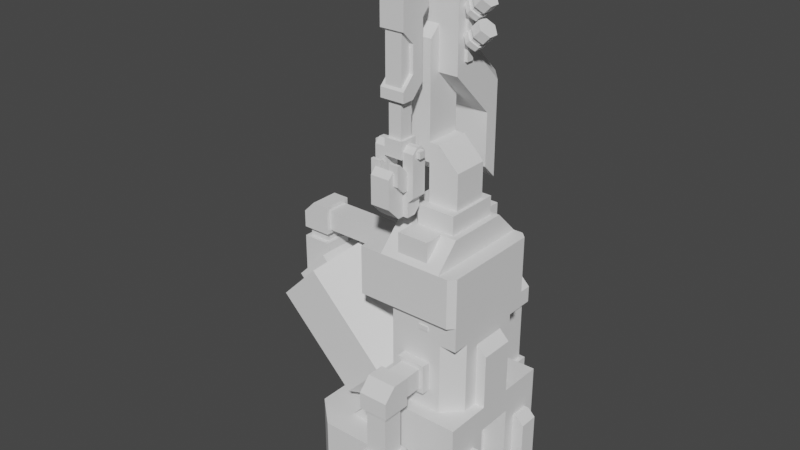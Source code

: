 # Source: fab_tower.blend  (saved by Blender 2.90.8; exported with 4.5.12 LTS)
import bpy
from mathutils import Matrix  # noqa: F401  (used for matrix-valued properties, if any)

bpy.ops.wm.read_factory_settings(use_empty=True)
scene = bpy.context.scene
scene.name = 'Scene'

# ---- collections
col_collection = bpy.data.collections.new('Collection'); scene.collection.children.link(col_collection)

# ---- world
world_world = bpy.data.worlds.new('World'); scene.world = world_world
world_world.use_nodes = True; world_world.node_tree.nodes.clear()
_N = world_world.node_tree.nodes; _L = world_world.node_tree.links
n0 = _N.new('ShaderNodeOutputWorld'); n0.name = 'World Output'; n0.location = (300, 300)
n1 = _N.new('ShaderNodeBackground'); n1.name = 'Background'; n1.location = (10, 300)
n1.inputs[0].default_value = (0.05088, 0.05088, 0.05088, 1.0)
_L.new(n1.outputs[0], n0.inputs[0])
n0.is_active_output = True
world_world.color = (0.05088, 0.05088, 0.05088)
world_world.use_sun_shadow = False
world_world.sun_shadow_jitter_overblur = 0.0

# ---- meshes
me_bot_factory_adv_004 = bpy.data.meshes.new('bot_factory_adv.004')
me_bot_factory_adv_004.from_pydata([(3.811, 0.7849, -2.0), (3.707, 2.045, 6.037), (0.2239, 0.5883, 7.692), (0.2168, 2.296, 7.037), (0.7168, 0.7825, 9.037), (0.2168, 1.264, 9.037), (0.7239, 0.5883, 8.892), (4.4, 2.046, 7.037), (1.514, 2.046, 7.037), (3.75, 2.296, 9.037), (1.15, 1.296, 10.04), (3.1, 1.296, 10.04), (1.8, 1.296, 10.04), (3.1, 2.096, 10.04), (1.8, 2.096, 10.04), (3.1, 2.096, 9.237), (1.8, 2.096, 9.237), (4.811, 0.7849, -2.0), (4.811, 0.7849, 2.091), (5.311, 1.301, -2.0), (5.311, 2.101, -2.0), (4.811, 2.101, 1.591), (4.811, 1.301, 1.591), (4.811, 2.101, -2.0), (4.811, 1.301, -2.0), (5.011, 1.301, 1.591), (5.311, 1.301, 1.291), (5.311, 2.101, 1.291), (5.011, 2.101, 1.591), (2.758, 2.046, 6.637), (3.158, 2.046, 6.437), (3.158, 2.046, 6.637), (2.758, 2.046, 6.437), (2.758, 2.096, 6.637), (3.158, 2.096, 6.637), (3.158, 2.096, 6.437), (2.758, 2.096, 6.437), (-0.9832, 3.145, -2.0), (1.511, 2.616, -2.0), (1.517, 3.145, 0.9906), (1.517, 3.145, -2.0), (1.511, 2.616, 3.091), (3.811, -0.7849, 1.091), (3.811, -0.7849, -2.0), (4.4, -0.7164, 3.091), (4.811, -0.7164, 3.091), (4.4, -0.7164, 5.732), (0.2239, -0.5883, 7.692), (0.2239, -0.5883, 8.892), (0.2168, -2.296, 7.037), (0.2168, -2.296, 9.037), (0.7168, -0.7825, 7.037), (0.7168, -0.7825, 9.037), (0.2168, -1.264, 7.037), (0.7239, -0.5883, 7.692), (0.7239, -0.5883, 8.892), (4.15, -2.296, 7.037), (4.4, -2.046, 7.037), (4.4, -2.046, 9.037), (4.15, -2.296, 9.037), (4.4, -2.046, 6.037), (1.514, -2.046, 7.037), (1.514, -2.046, 6.037), (3.75, -1.296, 10.04), (1.15, -1.296, 10.04), (3.1, -1.296, 10.04), (1.8, -1.296, 10.04), (3.1, -2.096, 10.04), (1.8, -2.096, 10.04), (3.1, -2.096, 9.237), (1.8, -2.096, 9.237), (4.811, -0.7849, -2.0), (4.811, -0.7849, 2.091), (5.311, -1.301, -2.0), (5.311, -2.101, -2.0), (4.811, -2.101, 1.591), (4.811, -1.301, 1.591), (4.811, -2.101, -2.0), (4.811, -1.301, -2.0), (5.011, -1.301, 1.591), (5.311, -1.301, 1.291), (5.311, -2.101, 1.291), (5.011, -2.101, 1.591), (2.758, -2.046, 6.637), (3.158, -2.046, 6.437), (3.158, -2.046, 6.637), (2.758, -2.046, 6.437), (2.758, -2.096, 6.637), (3.158, -2.096, 6.637), (3.158, -2.096, 6.437), (2.758, -2.096, 6.437), (-2.183, -2.045, 0.9906), (-2.183, -2.045, -2.0), (-0.9832, -3.145, 0.9906), (-0.9832, -3.145, -2.0), (1.511, -2.616, -2.0), (1.517, -3.145, 0.9906), (1.517, -3.145, -2.0), (1.511, -2.616, 0.9906), (1.511, -2.045, 3.091), (3.811, 0.7849, 1.091), (4.4, 0.7164, 3.091), (4.811, -0.7164, 5.323), (4.811, 0.7164, 5.323), (4.811, 0.7164, 3.091), (4.4, 0.7164, 5.732), (3.707, -2.043, 6.037), (4.4, -1.35, 6.037), (3.707, -2.043, 3.091), (4.4, 1.352, 3.091), (3.707, 2.045, 3.091), (3.068, -3.497, 1.981), (2.213, -3.497, 3.923), (3.068, -3.497, 3.923), (3.068, -4.352, 3.923), (3.068, -4.352, 1.981), (2.213, -3.497, 1.981), (2.213, -4.352, 3.923), (2.213, -4.352, 1.981), (3.241, -4.524, 4.624), (2.041, -4.024, 5.124), (2.041, -3.324, 3.923), (3.241, -4.024, 5.124), (2.041, -4.524, 4.624), (3.068, -2.419, 4.951), (2.213, -2.419, 4.951), (2.213, -3.324, 4.951), (2.213, -2.419, 4.096), (2.213, -3.324, 4.096), (3.068, -3.324, 4.951), (3.068, -2.419, 4.096), (3.068, -3.324, 4.096), (3.241, -3.324, -2.0), (2.041, -3.324, -2.0), (2.041, -1.962, 3.923), (2.041, -2.419, 3.923), (3.241, -2.419, 3.923), (3.241, -1.962, 5.124), (3.241, -1.962, 3.923), (2.041, -1.962, 5.124), (3.241, -2.419, 5.124), (2.681, 4.492, 5.886), (1.981, 3.292, 5.886), (1.981, 4.492, 4.686), (3.181, 4.492, 4.686), (1.981, 3.292, 4.686), (3.181, 3.292, 5.386), (3.181, 3.292, 4.686), (3.181, 4.492, 5.386), (2.681, 3.292, 5.886), (2.041, -4.524, 1.981), (3.241, -4.524, 1.981), (2.041, -4.524, 3.923), (3.241, -4.524, 3.923), (2.041, -2.419, 5.124), (2.041, -3.324, 5.124), (3.241, -3.324, 3.923), (3.241, -3.324, 5.124), (3.241, -4.524, -2.0), (2.041, -3.324, 1.981), (3.241, -3.324, 1.981), (2.041, -4.524, -2.0), (1.981, 4.492, 5.886), (4.4, 1.352, 6.037), (4.4, -1.35, 3.091), (3.008, 4.319, 1.981), (3.008, 4.319, 4.686), (2.153, 4.319, 1.981), (2.153, 4.319, 4.686), (2.153, 3.464, 1.981), (2.153, 3.464, 4.686), (3.008, 3.464, 1.981), (3.008, 3.464, 4.686), (0.6842, 1.936, 3.511), (1.376, -0.01113, 2.819), (1.479, -0.01113, 4.305), (-0.9052, 1.936, 1.921), (0.9788, 0.9622, 2.421), (0.1841, 0.9622, 1.627), (-1.7, -0.01113, 1.126), (-0.2133, -0.01113, 1.229), (0.1841, -0.9845, 1.627), (0.6842, -1.958, 3.511), (0.9788, -0.9845, 2.421), (-4.215, 1.94, 5.227), (-0.9053, -1.958, 1.921), (-1.825, -0.01115, 7.617), (-4.058, -0.9561, 5.384), (-2.779, -0.9561, 6.663), (-4.324, -0.9561, 5.65), (-4.324, 0.9544, 5.65), (-4.058, 0.9544, 5.384), (-2.779, 0.9544, 6.663), (-2.622, 1.94, 6.82), (-2.622, -1.962, 6.82), (-5.011, -0.01115, 4.431), (-3.045, 0.9544, 6.93), (-3.045, -0.9561, 6.93), (-4.215, -1.962, 5.227), (-3.784, -0.6117, 8.892), (-4.284, -0.6117, 8.392), (-3.084, -0.6117, 8.892), (-4.284, -0.6117, 7.692), (-3.084, 0.5883, 8.892), (-4.284, 0.5883, 8.392), (-3.784, 0.5883, 8.892), (0.2239, 0.4158, 7.865), (0.2239, -0.4392, 7.865), (-3.084, 0.4158, 7.865), (-3.084, -0.4392, 7.865), (-3.084, 0.4158, 8.72), (0.2239, -0.4392, 8.72), (0.2239, 0.4158, 8.72), (-3.084, -0.4392, 8.72), (-4.112, 0.4158, 7.692), (-4.112, -0.4392, 7.692), (-4.112, -0.4392, 7.289), (-3.257, -0.4392, 7.692), (-3.257, -0.4392, 7.289), (-3.257, 0.4158, 7.692), (-3.257, 0.4158, 7.289), (-4.112, 0.4158, 7.289), (0.2239, -0.6117, 8.892), (0.2239, 0.5883, 8.892), (-4.284, 0.5883, 7.289), (-4.284, -0.6117, 5.69), (-4.284, 0.5883, 5.69), (-4.284, -0.6117, 7.289), (-3.084, -0.6117, 6.89), (-3.084, 0.5883, 6.89), (-3.084, 0.5883, 7.289), (0.2239, -0.6117, 7.692), (-3.084, -0.6117, 7.692), (-4.284, 0.5883, 7.692), (-3.084, 0.5883, 7.692), (-3.084, -0.6117, 7.289), (-2.068, 3.28, 4.686), (-2.068, 4.48, 4.686), (-3.268, 3.98, 4.686), (-2.768, 4.48, 5.886), (-2.068, 3.28, 5.886), (-2.768, 4.48, 4.686), (-3.268, 3.98, 5.886), (-2.24, 3.28, 4.859), (-2.24, 2.407, 4.859), (-3.095, 3.28, 5.714), (-3.095, 3.28, 4.859), (-3.095, 2.407, 5.714), (-3.095, 2.407, 4.859), (-2.24, 2.407, 5.714), (-2.24, 3.28, 5.714), (-2.068, 4.308, 4.859), (-2.068, 4.308, 5.714), (1.981, 4.308, 4.859), (1.981, 3.453, 4.859), (1.981, 3.453, 5.714), (-2.068, 3.453, 4.859), (1.981, 4.308, 5.714), (-2.068, 3.453, 5.714), (-2.068, 1.94, 5.886), (-2.068, 1.94, 4.686), (-2.068, 2.407, 5.886), (-2.068, 2.407, 4.686), (-3.268, 1.94, 4.686), (-3.268, 2.407, 4.686), (-3.268, 2.407, 5.886), (-3.268, 1.94, 5.886), (-2.068, 4.48, 5.886), (-3.268, 3.28, 5.886), (-3.268, 3.28, 4.686), (1.981, 3.292, 1.981), (3.181, 3.292, 1.981), (1.981, 4.492, 1.981), (3.181, 4.492, 1.981), (1.981, 3.292, -2.0), (3.181, 3.292, -2.0), (1.981, 4.492, -2.0), (3.181, 4.492, -2.0), (4.811, -2.616, 3.091), (4.811, 2.616, 3.091), (1.511, -2.616, 3.091), (4.811, -2.616, -2.0), (4.811, 2.616, -2.0), (1.511, 2.616, 0.9906), (-0.5832, -2.043, 0.9906), (-0.5832, 2.045, 0.9906), (1.511, 2.045, 3.091), (-2.183, 2.045, 0.9906), (-2.183, 2.045, -2.0), (-0.9832, 3.145, 0.9906), (1.517, 2.045, 0.9906), (1.511, -2.045, 0.9906), (0.2168, 2.296, 9.037), (0.7168, 0.7825, 7.037), (0.2168, -1.261, 9.037), (0.2168, 1.264, 7.037), (0.7239, 0.5883, 7.692), (0.7239, -0.6117, 8.892), (0.7239, -0.6117, 7.692), (4.15, 2.296, 7.037), (4.4, 2.046, 9.037), (4.15, 2.296, 9.037), (4.4, 2.046, 6.037), (1.514, 2.046, 6.037), (3.75, -2.293, 9.037), (1.15, 2.296, 9.037), (1.15, -2.293, 9.037), (3.75, 1.296, 10.04), (-2.183, 0.2012, 0.5953), (-2.183, -0.1988, 0.3953), (-2.183, -0.1988, 0.5953), (-2.183, 0.2012, 0.3953), (-2.233, 0.2012, 0.5953), (-2.233, -0.1988, 0.5953), (-2.233, -0.1988, 0.3953), (-2.233, 0.2012, 0.3953), (0.873, 1.568, 18.38), (2.277, 2.799, 14.82), (0.873, 1.568, 16.06), (0.873, 1.568, 17.06), (2.277, 1.568, 18.38), (2.898, 1.502, 11.63), (2.094, 0.7357, 14.5), (2.094, -0.7337, 12.34), (2.094, 0.7357, 12.34), (2.094, -0.3066, 17.23), (0.5715, -0.7337, 16.81), (2.094, -0.7337, 16.81), (0.5715, 0.7357, 12.34), (0.5715, -0.3066, 17.23), (2.277, -0.3066, 18.38), (2.277, 1.965, 18.38), (0.873, 1.965, 18.38), (0.5715, 0.7357, 14.5), (0.252, 2.06, 11.07), (0.873, 1.966, 17.46), (2.277, 1.966, 17.46), (2.277, -0.3066, 19.51), (2.277, 0.8283, 19.51), (0.873, 0.8283, 19.51), (0.873, -0.3066, 19.51), (0.5715, -0.3185, 11.93), (2.898, -0.3066, 15.54), (0.252, -0.3066, 15.54), (0.252, 1.502, 13.73), (2.898, 2.06, 11.07), (2.094, -0.3185, 11.93), (0.5715, -0.7337, 12.34), (0.5715, 0.3205, 11.93), (2.094, 0.3205, 11.93), (3.475, -1.116, 10.8), (1.437, 0.6529, 10.8), (1.895, 1.116, 10.8), (1.895, 1.116, 10.03), (1.437, -0.6523, 10.8), (1.437, -0.6523, 10.03), (1.895, -1.116, 10.03), (1.895, -1.116, 10.8), (3.475, 1.116, 10.03), (3.475, -1.116, 10.03), (3.475, 1.116, 10.8), (1.437, 0.6529, 10.03), (2.496, -0.7344, 13.09), (2.094, 0.7351, 13.09), (3.343, -0.7344, 12.24), (3.343, -0.7344, 10.8), (3.343, 0.7351, 10.8), (2.094, -0.7344, 13.09), (2.094, 0.7351, 10.8), (2.094, -0.7344, 10.8), (3.343, 0.7351, 12.24), (2.496, 0.7351, 13.09), (0.9688, -2.043, 11.26), (0.7353, -2.043, 11.49), (1.186, -2.043, 13.13), (1.186, -1.401, 13.13), (0.9688, -1.401, 11.26), (0.7353, -2.043, 13.13), (0.5884, -1.589, 13.22), (0.7384, -1.856, 13.22), (0.5884, -1.856, 13.22), (0.7384, -1.589, 13.22), (0.7384, -1.589, 12.95), (0.7384, -1.856, 12.95), (0.5884, -1.589, 12.95), (0.5884, -1.856, 12.95), (0.7353, -1.601, 13.33), (0.7353, -1.401, 11.49), (0.7353, -1.843, 13.33), (0.9833, -2.431, 12.82), (0.9833, -2.558, 12.03), (0.9833, -2.257, 11.73), (0.9833, -2.043, 11.73), (1.173, -2.558, 12.03), (0.9833, -2.558, 12.82), (1.377, -2.043, 12.43), (1.377, -2.431, 12.82), (1.377, -2.395, 12.46), (1.377, -2.167, 11.73), (1.377, -2.558, 12.57), (1.377, -2.043, 11.73), (1.377, -2.558, 12.82), (1.173, -2.801, 11.2), (1.173, -2.294, 10.69), (1.173, -2.257, 11.73), (1.076, -0.8669, 17.95), (1.076, -1.41, 19.17), (1.289, -1.651, 19.2), (1.289, -1.169, 19.69), (1.289, -0.5745, 18.79), (1.289, 0.2628, 18.79), (1.289, -1.651, 18.93), (1.289, -0.5745, 17.81), (1.197, -2.097, 13.5), (1.197, -1.341, 13.5), (1.229, -2.067, 15.39), (1.229, -2.067, 17.27), (1.229, -1.651, 15.81), (1.229, -1.651, 16.85), (1.197, -1.341, 12.83), (1.307, -1.451, 13.5), (1.197, -2.097, 12.83), (1.466, -1.451, 15.14), (1.466, -1.451, 13.97), (1.466, -1.214, 15.36), (1.38, -1.56, 19.92), (1.38, -1.56, 19.3), (1.076, -1.151, 17.66), (0.252, 2.06, 14.82), (0.252, 0.8283, 18.38), (0.873, 2.799, 11.07), (0.873, 2.799, 14.82), (0.252, 1.502, 11.63), (0.252, 0.8283, 16.06), (0.873, -0.3066, 18.38), (0.252, -0.3066, 18.38), (0.1353, 0.3885, 17.71), (0.1353, 0.07506, 17.71), (0.2613, 0.07506, 17.71), (0.2613, 0.07506, 15.98), (0.2613, 0.3885, 17.71), (0.1353, 0.3885, 15.98), (0.1353, 0.07507, 15.98), (0.2613, 0.3885, 15.98), (-0.1952, 0.02929, 17.47), (-0.1952, 0.4292, 17.47), (0.2946, 0.02929, 17.96), (0.1417, 0.4292, 18.12), (-0.3481, 0.4292, 17.63), (-0.1032, 0.6292, 17.87), (-0.7842, 0.4297, 18.06), (-0.5388, 0.6301, 18.31), (0.2959, 0.2293, 17.47), (0.04967, 0.6292, 17.72), (0.2946, 0.4292, 17.96), (0.04967, -0.1707, 17.72), (-0.2989, 0.389, 17.68), (-0.4491, 0.06948, 17.83), (-0.2534, 0.5488, 18.02), (-0.4491, 0.389, 17.83), (-0.1032, 0.5488, 17.87), (-0.05771, 0.389, 18.22), (0.09243, 0.389, 18.07), (0.09243, 0.06948, 18.07), (-0.05771, 0.06948, 18.22), (-0.2989, 0.06948, 17.68), (-0.2534, -0.09028, 18.02), (-0.1032, -0.09028, 17.87), (-0.4988, 0.4297, 17.78), (-0.2934, 0.4297, 18.55), (-0.007942, 0.4297, 18.27), (-0.2934, 0.02885, 18.55), (-0.5388, -0.1716, 18.31), (-0.4988, 0.02885, 17.78), (-0.7842, 0.02885, 18.06), (-0.007942, 0.02885, 18.27), (-0.2534, -0.1716, 18.02), (-0.2534, 0.6301, 18.02), (-0.3481, 0.02929, 17.63), (0.1417, 0.02929, 18.12), (-0.1032, -0.1707, 17.87), (-0.1952, 0.02929, 16.44), (-0.3481, 0.02929, 16.59), (-0.1032, -0.1707, 16.84), (0.2946, 0.02929, 16.93), (0.04967, -0.1707, 16.68), (0.1417, 0.4292, 17.08), (-0.3481, 0.4292, 16.59), (-0.1032, 0.6292, 16.84), (-0.1952, 0.4292, 16.44), (-0.5388, -0.1716, 17.27), (0.04967, 0.6292, 16.68), (0.2946, 0.4292, 16.93), (0.2959, 0.2293, 16.44), (-0.2989, 0.06948, 16.64), (-0.2989, 0.389, 16.64), (-0.2534, 0.5488, 16.99), (-0.4491, 0.389, 16.79), (-0.1032, 0.5488, 16.84), (-0.05771, 0.389, 17.18), (0.09243, 0.389, 17.03), (0.09243, 0.06948, 17.03), (-0.1032, -0.09028, 16.84), (-0.05771, 0.06948, 17.18), (-0.2534, -0.09028, 16.99), (-0.4491, 0.06948, 16.79), (-0.7842, 0.02885, 17.03), (-0.7842, 0.4297, 17.03), (-0.5388, 0.6301, 17.27), (-0.4988, 0.4297, 16.74), (-0.007942, 0.4297, 17.23), (-0.2934, 0.4297, 17.52), (-0.2934, 0.02885, 17.52), (-0.007942, 0.02885, 17.23), (-0.2534, -0.1716, 16.99), (-0.4988, 0.02885, 16.74), (-0.2534, 0.6301, 16.99), (0.1417, 0.02929, 17.08), (2.181, -1.401, 10.94), (2.181, -1.651, 10.69), (1.964, -1.601, 13.33), (2.181, -2.043, 11.26), (2.415, -2.043, 11.49), (1.964, -2.043, 13.13), (2.181, -1.401, 11.26), (1.964, -1.843, 13.33), (2.562, -1.589, 13.22), (2.412, -1.856, 13.22), (2.562, -1.856, 13.22), (2.412, -1.589, 13.22), (2.412, -1.589, 12.95), (2.412, -1.856, 12.95), (2.562, -1.589, 12.95), (2.562, -1.856, 12.95), (2.415, -1.401, 13.13), (2.415, -1.601, 13.33), (2.415, -1.401, 11.49), (2.415, -1.843, 13.33), (2.167, -2.431, 12.82), (2.167, -2.558, 12.03), (2.167, -2.257, 11.73), (2.167, -2.043, 11.73), (1.977, -2.558, 12.03), (2.167, -2.558, 12.82), (1.773, -2.043, 12.43), (2.167, -2.043, 12.43), (1.773, -2.431, 12.82), (1.773, -2.395, 12.46), (1.773, -2.558, 12.57), (1.773, -2.167, 12.23), (1.773, -2.558, 12.46), (1.773, -2.558, 12.82), (1.977, -2.801, 11.2), (1.977, -2.294, 10.69), (1.977, -2.257, 11.73), (2.074, -0.8669, 17.95), (2.074, -1.41, 19.17), (2.074, -2.151, 18.43), (1.861, -1.651, 19.2), (1.861, -1.169, 19.69), (1.861, -0.5745, 18.79), (1.861, -0.5745, 17.81), (1.861, -1.151, 17.23), (1.953, -2.097, 13.5), (2.074, -2.151, 15.31), (2.074, -1.651, 15.81), (2.074, -1.651, 16.85), (2.074, -1.151, 15.43), (1.921, -2.067, 15.39), (1.921, -2.067, 17.27), (1.921, -1.651, 15.81), (1.921, -1.651, 16.85), (1.843, -1.988, 13.5), (2.074, -2.151, 14.92), (2.074, -1.651, 14.92), (1.953, -1.341, 12.83), (1.843, -1.988, 14.92), (1.684, -1.451, 15.14), (1.684, -1.214, 14.21), (1.684, -1.214, 15.36), (1.77, -1.56, 19.3), (2.074, -1.151, 17.66), (2.074, -2.151, 17.35), (2.074, -0.8669, 19.17), (2.898, 2.06, 14.82), (2.898, 0.8283, 18.38), (2.277, 2.799, 11.07), (2.277, 1.568, 16.06), (2.277, 1.568, 17.06), (2.898, 0.8283, 16.06), (2.898, -0.3066, 18.38), (2.898, 1.502, 13.73), (3.015, 0.3885, 17.71), (3.015, 0.07506, 17.71), (2.889, 0.07506, 17.71), (2.889, 0.07506, 15.98), (2.889, 0.3885, 17.71), (3.015, 0.3885, 15.98), (3.015, 0.07507, 15.98), (2.889, 0.3885, 15.98), (3.345, 0.02929, 17.47), (3.345, 0.4292, 17.47), (2.855, 0.02929, 17.96), (3.008, 0.4292, 18.12), (3.498, 0.4292, 17.63), (3.253, 0.6292, 17.87), (3.934, 0.4297, 18.06), (3.689, 0.6301, 18.31), (2.854, 0.2293, 17.47), (3.1, 0.6292, 17.72), (2.855, 0.4292, 17.96), (3.1, -0.1707, 17.72), (3.449, 0.389, 17.68), (3.599, 0.06948, 17.83), (3.403, 0.5488, 18.02), (3.599, 0.389, 17.83), (3.253, 0.5488, 17.87), (3.208, 0.389, 18.22), (3.058, 0.389, 18.07), (3.058, 0.06948, 18.07), (3.208, 0.06948, 18.22), (3.449, 0.06948, 17.68), (3.403, -0.09028, 18.02), (3.253, -0.09028, 17.87), (3.649, 0.4297, 17.78), (3.443, 0.4297, 18.55), (3.158, 0.4297, 18.27), (3.443, 0.02885, 18.55), (3.689, -0.1716, 18.31), (3.649, 0.02885, 17.78), (3.934, 0.02885, 18.06), (3.158, 0.02885, 18.27), (3.403, -0.1716, 18.02), (3.403, 0.6301, 18.02), (3.498, 0.02929, 17.63), (3.008, 0.02929, 18.12), (3.253, -0.1707, 17.87), (3.345, 0.02929, 16.44), (3.498, 0.02929, 16.59), (3.253, -0.1707, 16.84), (2.855, 0.02929, 16.93), (3.1, -0.1707, 16.68), (3.008, 0.4292, 17.08), (3.498, 0.4292, 16.59), (3.253, 0.6292, 16.84), (3.345, 0.4292, 16.44), (3.689, -0.1716, 17.27), (3.1, 0.6292, 16.68), (2.855, 0.4292, 16.93), (2.854, 0.2293, 16.44), (3.449, 0.06948, 16.64), (3.449, 0.389, 16.64), (3.403, 0.5488, 16.99), (3.599, 0.389, 16.79), (3.253, 0.5488, 16.84), (3.208, 0.389, 17.18), (3.058, 0.389, 17.03), (3.058, 0.06948, 17.03), (3.253, -0.09028, 16.84), (3.208, 0.06948, 17.18), (3.403, -0.09028, 16.99), (3.599, 0.06948, 16.79), (3.934, 0.02885, 17.03), (3.934, 0.4297, 17.03), (3.689, 0.6301, 17.27), (3.649, 0.4297, 16.74), (3.158, 0.4297, 17.23), (3.443, 0.4297, 17.52), (3.443, 0.02885, 17.52), (3.158, 0.02885, 17.23), (3.403, -0.1716, 16.99), (3.649, 0.02885, 16.74), (3.403, 0.6301, 16.99), (3.008, 0.02929, 17.08), (0.9688, -2.043, 10.69), (2.181, -2.043, 10.69), (1.964, -2.043, 11.49), (0.9688, -1.401, 10.94), (1.964, -1.401, 11.49), (0.9688, -1.651, 10.69), (1.189, -1.601, 13.33), (1.186, -1.401, 11.49), (1.186, -2.043, 11.49), (1.189, -1.843, 13.33), (0.7353, -1.401, 13.13), (2.415, -2.043, 13.13), (1.964, -1.401, 13.13), (1.173, -2.558, 12.57), (1.173, -2.043, 11.73), (1.977, -2.043, 11.73), (1.773, -2.043, 11.73), (0.9833, -2.043, 12.43), (1.773, -2.167, 11.73), (1.377, -2.167, 12.23), (1.377, -2.558, 12.46), (1.173, -2.801, 12.33), (1.977, -2.043, 10.69), (1.977, -2.801, 12.33), (1.977, -2.558, 12.57), (1.173, -2.043, 10.69), (1.076, -2.151, 18.43), (1.863, 0.2628, 18.79), (1.863, -1.651, 18.93), (1.863, 0.2628, 19.69), (1.289, 0.2628, 19.69), (1.289, -1.151, 17.23), (1.076, -2.151, 15.31), (1.076, -1.651, 15.81), (1.076, -1.651, 16.85), (1.076, -1.151, 15.43), (1.306, -1.988, 13.5), (1.076, -2.151, 14.92), (1.076, -1.651, 14.92), (1.954, -2.097, 12.83), (1.306, -1.988, 14.92), (1.844, -1.451, 15.14), (1.844, -1.451, 13.5), (1.306, -1.451, 15.14), (1.954, -1.341, 13.5), (1.465, -1.214, 14.21), (1.685, -1.451, 13.97), (1.772, -1.169, 19.69), (1.38, -1.169, 19.92), (1.38, -1.169, 19.69), (1.772, -1.56, 19.92), (1.772, -1.169, 19.92), (1.076, -2.151, 17.35), (1.076, -0.8669, 19.17)], [], [(101, 105, 103, 104), (295, 293, 4, 5), (299, 3, 292, 301), (3, 295, 5, 292), (223, 6, 296, 2), (300, 7, 299, 301), (7, 302, 1, 303, 8), (9, 305, 10, 307), (12, 11, 13, 14), (14, 13, 15, 16), (13, 11, 15), (14, 16, 12), (18, 100, 0, 17), (25, 22, 24, 19, 26), (20, 23, 21, 28, 27), (20, 27, 26, 19), (27, 28, 25, 26), (28, 21, 22, 25), (33, 34, 35, 36), (29, 33, 36, 32), (30, 35, 34, 31), (32, 36, 35, 30), (31, 34, 33, 29), (38, 40, 39, 283), (288, 287, 289, 37), (37, 289, 39, 40), (283, 290, 286, 41), (285, 286, 290), (44, 45, 102, 46), (53, 294, 52, 51), (56, 59, 50, 49), (49, 50, 294, 53), (48, 47, 54, 55), (58, 59, 56, 57), (57, 61, 62, 106, 60), (304, 63, 64, 306), (66, 68, 67, 65), (68, 70, 69, 67), (67, 69, 65), (68, 66, 70), (72, 71, 43, 42), (79, 80, 73, 78, 76), (74, 81, 82, 75, 77), (74, 73, 80, 81), (81, 80, 79, 82), (82, 79, 76, 75), (87, 90, 89, 88), (83, 86, 90, 87), (84, 85, 88, 89), (86, 84, 89, 90), (85, 83, 87, 88), (95, 98, 96, 97), (92, 94, 93, 91), (94, 97, 96, 93), (98, 280, 99, 291), (284, 291, 99), (42, 43, 0, 100), (242, 268, 240, 267, 239), (205, 199, 201, 203), (220, 221, 214, 219), (46, 102, 103, 105), (1, 110, 286, 303), (150, 161, 158, 151), (118, 115, 114, 117), (136, 138, 137, 140), (141, 148, 144, 143, 162), (193, 186, 175, 173), (162, 143, 145, 142), (172, 171, 165, 166), (197, 188, 192, 196), (210, 212, 206, 208), (216, 218, 217, 215), (233, 234, 232, 202), (230, 235, 228, 229), (236, 237, 267, 240), (261, 265, 266, 259), (252, 257, 253, 251), (120, 123, 119, 122), (224, 230, 229, 226), (200, 199, 205, 204), (126, 129, 124, 125), (155, 157, 156, 121), (159, 133, 161, 150), (170, 169, 171, 172), (210, 213, 211, 212), (160, 132, 133, 159), (176, 178, 180, 179), (194, 182, 175, 186), (263, 264, 262, 260), (221, 216, 215, 214), (199, 200, 202, 232, 201), (282, 38, 283, 41, 279), (151, 158, 132, 160), (115, 111, 113, 114), (127, 130, 131, 128), (120, 155, 121, 152, 123), (126, 125, 127, 128), (162, 142, 149, 141), (122, 119, 153, 156, 157), (147, 144, 148, 146), (134, 135, 154, 139), (145, 147, 146, 149, 142), (136, 135, 134, 138), (152, 121, 156, 153), (62, 99, 108, 106), (160, 159, 150, 151), (303, 286, 99, 62), (143, 144, 147, 145), (154, 135, 136, 140), (198, 195, 179, 185), (185, 181, 183, 182), (175, 182, 183, 174), (168, 166, 165, 167), (190, 191, 187, 189), (218, 220, 219, 217), (184, 193, 173, 176), (197, 189, 187, 188), (204, 205, 203, 234, 233), (227, 235, 230, 224), (211, 213, 209, 207), (209, 208, 206, 207), (233, 202, 200, 204), (184, 176, 179, 195), (223, 2, 231, 222), (242, 238, 269, 268), (269, 236, 240, 268), (252, 258, 255, 257), (262, 264, 265, 261), (258, 256, 254, 255), (264, 263, 266, 265), (256, 251, 253, 254), (182, 194, 198, 185), (267, 237, 241, 239), (245, 247, 249, 250), (248, 246, 243, 244), (155, 120, 122, 157), (106, 108, 164, 107), (1, 163, 109, 110), (196, 190, 189, 197), (185, 179, 180, 181), (201, 232, 234, 203), (196, 192, 191, 190), (235, 227, 225, 228), (244, 243, 250, 249), (129, 131, 130, 124), (141, 149, 146, 148), (173, 175, 174, 177), (168, 167, 169, 170), (224, 226, 225, 227), (184, 195, 198, 194, 186, 193), (241, 238, 242, 239), (238, 241, 237, 236, 269), (246, 248, 247, 245), (111, 116, 112, 113), (116, 118, 117, 112), (139, 154, 140, 137), (176, 173, 177, 178), (152, 153, 119, 123), (260, 262, 261, 259), (273, 272, 270, 271), (273, 271, 275, 277), (271, 270, 274, 275), (270, 272, 276, 274), (272, 273, 277, 276), (286, 110, 109, 101, 104, 279, 41), (98, 95, 281, 278, 280), (99, 286, 285, 284), (44, 46, 105, 101, 109, 163, 107, 164), (44, 164, 108, 99, 280, 278, 45), (91, 287, 288, 92), (285, 290, 283, 39, 289, 287, 91, 93, 96, 98, 291, 284), (4, 52, 294, 50, 59, 58, 300, 301, 292, 5), (57, 7, 300, 58), (293, 51, 52, 4), (222, 297, 6, 223), (2, 296, 298, 231), (61, 8, 303, 62), (107, 60, 106), (1, 302, 163), (163, 302, 7, 57, 60, 107), (53, 51, 293, 295, 3, 299, 7, 8, 61, 57, 56, 49), (10, 64, 63, 307), (304, 9, 307, 63), (64, 10, 305, 306), (102, 45, 104, 103), (72, 42, 100, 18), (278, 281, 71, 72, 18, 17, 282, 279, 104, 45), (312, 315, 314, 313), (308, 311, 315, 312), (309, 310, 313, 314), (311, 309, 314, 315), (310, 308, 312, 313), (371, 363, 367, 362), (338, 339, 340, 337), (366, 370, 364, 365), (368, 369, 367, 363), (434, 316, 429, 435), (331, 332, 339, 338), (335, 332, 331, 336), (358, 353, 352, 360), (349, 346, 341, 348), (357, 350, 360, 352, 351, 354), (345, 334, 430, 586), (430, 431, 317, 586), (342, 590, 330, 434, 435, 343), (322, 324, 328, 333), (588, 587, 318, 319), (349, 324, 322, 325, 327, 323, 346), (344, 432, 321, 591), (587, 317, 431, 318), (588, 319, 335, 336), (327, 326, 347, 323), (337, 340, 434, 330), (358, 360, 350, 359), (321, 432, 334, 345), (330, 590, 585, 320), (350, 357, 356, 359), (342, 343, 344, 591), (329, 333, 328, 348, 341, 347, 326), (361, 355, 354, 351), (324, 349, 348, 328), (323, 347, 341, 346), (355, 356, 357, 354), (368, 363, 371, 370, 366), (364, 362, 367, 369, 365), (370, 371, 362, 364), (352, 353, 361, 351), (325, 329, 326, 327), (318, 431, 428, 433), (378, 380, 379, 381), (714, 717, 420, 710), (422, 424, 719, 423), (387, 376, 372, 373), (319, 318, 433, 429, 316), (700, 406, 727, 405, 427, 709, 712, 711, 706, 707, 708, 726), (683, 388, 377, 374), (425, 722, 723, 426), (388, 683, 680, 386), (677, 679, 674, 372, 376), (385, 384, 382, 383), (684, 387, 373, 377, 388, 386), (384, 385, 380, 378), (391, 390, 394, 389, 691, 392), (394, 390, 393, 687, 399, 401), (390, 391, 404, 393), (404, 391, 392, 688), (389, 396, 395, 691), (394, 401, 396, 389), (395, 396, 401, 399, 694, 397, 693, 398, 400), (684, 386, 680, 375), (704, 410, 409, 412, 705, 411, 407, 408), (419, 421, 413, 414), (431, 430, 334, 428), (332, 335, 319, 316, 434, 340, 339), (416, 418, 417, 415), (344, 343, 435, 429, 433, 428, 334, 432), (379, 380, 385, 383), (393, 404, 688, 699, 403, 402, 695, 687), (381, 382, 384, 378), (440, 436, 437, 438), (436, 441, 442, 437), (442, 441, 443, 439), (436, 440, 443, 441), (438, 437, 442, 439), (465, 467, 466, 457), (487, 489, 481, 482), (444, 445, 452), (445, 453, 452), (453, 454, 452), (454, 446, 452), (446, 455, 452), (455, 444, 452), (483, 482, 481, 485), (451, 469, 470, 477), (461, 464, 463, 462), (450, 451, 477, 468), (458, 461, 462, 460), (479, 447, 449, 448, 478, 480), (473, 468, 477, 470, 475, 476), (473, 476, 472, 474), (481, 489, 493), (489, 491, 493), (491, 492, 493), (492, 484, 493), (484, 485, 493), (485, 481, 493), (487, 488, 491, 489), (507, 509, 515, 506), (517, 486, 488, 487, 482, 483), (510, 513, 514, 515, 509, 516), (498, 496, 499, 500), (470, 469, 471, 475), (483, 485, 484, 517), (502, 501, 503, 504), (478, 444, 455, 480), (446, 454, 447, 479), (448, 445, 444, 478), (488, 486, 492, 491), (459, 456, 465, 457), (466, 467, 463, 464), (471, 469, 451, 450, 474, 472), (456, 459, 458, 460), (450, 468, 473, 474), (472, 476, 475, 471), (490, 514, 513, 512), (510, 511, 512, 513), (506, 490, 512, 511, 508, 507), (507, 508, 516, 509), (508, 511, 510, 516), (449, 447, 454, 453), (484, 492, 486, 517), (500, 499, 503, 501), (494, 502, 504, 505), (515, 514, 490, 506), (497, 495, 494, 505), (480, 455, 446, 479), (448, 449, 453, 445), (495, 497, 496, 498), (587, 589, 584, 317), (526, 529, 527, 528), (576, 572, 716, 715), (577, 720, 578, 579), (536, 522, 521, 524), (588, 320, 585, 589, 587), (557, 582, 566, 565, 564, 573, 574, 567, 581, 555, 583, 556), (525, 523, 685, 537), (724, 580, 721, 725), (537, 535, 520, 525), (518, 524, 521, 675, 519), (533, 531, 530, 532), (534, 535, 537, 685, 522, 536), (532, 526, 528, 533), (540, 541, 545, 538, 543, 539), (543, 551, 548, 698, 542, 539), (539, 542, 554, 540), (554, 689, 541, 540), (538, 545, 544, 546), (543, 538, 546, 551), (544, 690, 692, 549, 547, 550, 548, 551, 546), (534, 686, 520, 535), (703, 559, 558, 702, 562, 561, 560, 701), (575, 718, 563, 713), (317, 584, 345, 586), (331, 338, 337, 330, 320, 588, 336), (569, 568, 570, 571), (591, 321, 345, 584, 589, 585, 590, 342), (527, 531, 533, 528), (542, 698, 697, 552, 553, 696, 689, 554), (529, 526, 532, 530), (596, 594, 593, 592), (592, 593, 598, 597), (598, 595, 599, 597), (592, 597, 599, 596), (594, 595, 598, 593), (621, 613, 622, 623), (643, 638, 637, 645), (600, 608, 601), (601, 608, 609), (609, 608, 610), (610, 608, 602), (602, 608, 611), (611, 608, 600), (639, 641, 637, 638), (607, 633, 626, 625), (617, 618, 619, 620), (606, 624, 633, 607), (614, 616, 618, 617), (635, 636, 634, 604, 605, 603), (629, 632, 631, 626, 633, 624), (629, 630, 628, 632), (637, 649, 645), (645, 649, 647), (647, 649, 648), (648, 649, 640), (640, 649, 641), (641, 649, 637), (643, 645, 647, 644), (663, 662, 671, 665), (673, 639, 638, 643, 644, 642), (666, 672, 665, 671, 670, 669), (654, 656, 655, 652), (626, 631, 627, 625), (639, 673, 640, 641), (658, 660, 659, 657), (634, 636, 611, 600), (602, 635, 603, 610), (604, 634, 600, 601), (644, 647, 648, 642), (615, 613, 621, 612), (622, 620, 619, 623), (627, 628, 630, 606, 607, 625), (612, 616, 614, 615), (606, 630, 629, 624), (628, 627, 631, 632), (646, 668, 669, 670), (666, 669, 668, 667), (662, 663, 664, 667, 668, 646), (663, 665, 672, 664), (664, 672, 666, 667), (605, 609, 610, 603), (640, 673, 642, 648), (656, 657, 659, 655), (650, 661, 660, 658), (671, 662, 646, 670), (653, 661, 650, 651), (636, 635, 602, 611), (604, 601, 609, 605), (651, 654, 652, 653), (405, 727, 583, 555), (553, 403, 699, 696), (406, 700, 557, 556), (419, 414, 718, 575), (416, 415, 568, 569), (395, 400, 690, 544, 545, 541, 689, 696, 699, 688, 392, 691), (706, 711, 573, 564), (721, 723, 722, 725), (714, 710, 572, 576), (374, 682, 681, 375, 680, 683), (686, 678, 676, 523, 525, 520), (557, 700, 726, 582), (677, 518, 519, 679), (400, 398, 692, 690), (547, 397, 694, 550), (727, 406, 556, 583), (558, 407, 411, 702), (560, 409, 410, 701), (582, 726, 708, 566), (705, 412, 561, 562), (421, 419, 575, 713), (719, 424, 579, 578), (408, 407, 558, 559), (565, 707, 706, 564), (549, 693, 397, 547), (720, 423, 719, 578), (681, 682, 676, 678), (695, 402, 552, 697), (681, 678, 686, 534, 536, 524, 518, 677, 376, 387, 684, 375), (402, 403, 553, 552), (548, 399, 687, 695, 697, 698), (523, 676, 682, 374, 377, 373, 372, 674, 675, 521, 522, 685), (711, 712, 574, 573), (549, 692, 398, 693), (548, 550, 694, 399), (427, 405, 555, 581), (410, 704, 703, 701), (561, 412, 409, 560), (562, 702, 411, 705), (708, 707, 565, 566), (718, 414, 413, 563), (413, 421, 713, 563), (420, 717, 715, 716), (724, 725, 722, 425), (724, 425, 426, 580), (709, 427, 581, 567), (712, 709, 567, 574), (679, 519, 675, 674), (559, 703, 704, 408)])
_uv = me_bot_factory_adv_004.uv_layers.new(name='UVMap')
_uv.uv.foreach_set('vector', [0.7876, 0.7257, 0.7876, 0.8123, 0.7741, 0.7989, 0.7741, 0.7257, 0.2775, 0.5689, 0.2775, 0.5461, 0.343, 0.5461, 0.343, 0.5689, 0.2775, 0.7315, 0.2775, 0.6027, 0.343, 0.6027, 0.343, 0.7315, 0.2775, 0.6027, 0.2775, 0.5689, 0.343, 0.5689, 0.343, 0.6027, 0.9859, 0.04264, 0.9695, 0.04264, 0.9695, 0.003336, 0.9859, 0.003336, 0.343, 0.7431, 0.2775, 0.7431, 0.2775, 0.7315, 0.343, 0.7315, 0.4429, 0.855, 0.4757, 0.855, 0.4757, 0.8777, 0.4757, 0.9496, 0.4429, 0.9496, 0.5703, 0.9337, 0.4851, 0.9337, 0.4851, 0.8874, 0.5703, 0.8874, 0.7142, 0.5715, 0.7567, 0.5715, 0.7567, 0.5977, 0.7142, 0.5977, 0.4964, 0.7115, 0.4964, 0.7541, 0.4702, 0.7541, 0.4702, 0.7115, 0.4964, 0.7541, 0.4964, 0.7803, 0.4702, 0.7541, 0.4964, 0.7115, 0.4702, 0.7115, 0.4964, 0.6853, 0.9321, 0.741, 0.8993, 0.7083, 0.8993, 0.607, 0.9321, 0.607, 0.9473, 0.262, 0.9539, 0.262, 0.9539, 0.3797, 0.9375, 0.3797, 0.9375, 0.2719, 0.937, 0.4442, 0.9534, 0.4442, 0.9534, 0.5618, 0.9469, 0.5618, 0.937, 0.552, 0.9304, 0.4442, 0.9304, 0.552, 0.9042, 0.552, 0.9042, 0.4442, 0.9304, 0.552, 0.9304, 0.5659, 0.9042, 0.5659, 0.9042, 0.552, 0.9304, 0.5659, 0.9304, 0.5724, 0.9042, 0.5724, 0.9042, 0.5659, 0.3766, 0.9791, 0.3635, 0.9791, 0.3635, 0.9725, 0.3766, 0.9725, 0.3798, 0.9791, 0.3766, 0.9791, 0.3766, 0.9725, 0.3798, 0.9725, 0.3602, 0.9725, 0.3635, 0.9725, 0.3635, 0.9791, 0.3602, 0.9791, 0.3766, 0.9692, 0.3766, 0.9725, 0.3635, 0.9725, 0.3635, 0.9692, 0.3635, 0.9823, 0.3635, 0.9791, 0.3766, 0.9791, 0.3766, 0.9823, 0.3822, 0.3365, 0.3995, 0.3365, 0.3995, 0.4345, 0.3822, 0.4345, 0.5347, 0.3365, 0.5347, 0.4345, 0.4814, 0.4345, 0.4814, 0.3365, 0.4814, 0.3365, 0.4814, 0.4345, 0.3995, 0.4345, 0.3995, 0.3365, 0.9788, 0.5811, 0.9601, 0.5811, 0.9601, 0.5123, 0.9788, 0.5123, 0.857, 0.8561, 0.9258, 0.7875, 0.9258, 0.8563, 0.7876, 0.7257, 0.7741, 0.7257, 0.7741, 0.7989, 0.7876, 0.8123, 0.2775, 0.5689, 0.343, 0.5689, 0.343, 0.5461, 0.2775, 0.5461, 0.2775, 0.7315, 0.343, 0.7315, 0.343, 0.6027, 0.2775, 0.6027, 0.2775, 0.6027, 0.343, 0.6027, 0.343, 0.5689, 0.2775, 0.5689, 0.9859, 0.04264, 0.9859, 0.003336, 0.9695, 0.003336, 0.9695, 0.04264, 0.343, 0.7431, 0.343, 0.7315, 0.2775, 0.7315, 0.2775, 0.7431, 0.4429, 0.855, 0.4429, 0.9496, 0.4757, 0.9496, 0.4757, 0.8777, 0.4757, 0.855, 0.5703, 0.9337, 0.5703, 0.8874, 0.4851, 0.8874, 0.4851, 0.9337, 0.7142, 0.5715, 0.7142, 0.5977, 0.7567, 0.5977, 0.7567, 0.5715, 0.4964, 0.7115, 0.4702, 0.7115, 0.4702, 0.7541, 0.4964, 0.7541, 0.4964, 0.7541, 0.4702, 0.7541, 0.4964, 0.7803, 0.4964, 0.7115, 0.4964, 0.6853, 0.4702, 0.7115, 0.9321, 0.741, 0.9321, 0.607, 0.8993, 0.607, 0.8993, 0.7083, 0.9473, 0.262, 0.9375, 0.2719, 0.9375, 0.3797, 0.9539, 0.3797, 0.9539, 0.262, 0.937, 0.4442, 0.937, 0.552, 0.9469, 0.5618, 0.9534, 0.5618, 0.9534, 0.4442, 0.9304, 0.4442, 0.9042, 0.4442, 0.9042, 0.552, 0.9304, 0.552, 0.9304, 0.552, 0.9042, 0.552, 0.9042, 0.5659, 0.9304, 0.5659, 0.9304, 0.5659, 0.9042, 0.5659, 0.9042, 0.5724, 0.9304, 0.5724, 0.3766, 0.9791, 0.3766, 0.9725, 0.3635, 0.9725, 0.3635, 0.9791, 0.3798, 0.9791, 0.3798, 0.9725, 0.3766, 0.9725, 0.3766, 0.9791, 0.3602, 0.9725, 0.3602, 0.9791, 0.3635, 0.9791, 0.3635, 0.9725, 0.3766, 0.9692, 0.3635, 0.9692, 0.3635, 0.9725, 0.3766, 0.9725, 0.3635, 0.9823, 0.3766, 0.9823, 0.3766, 0.9791, 0.3635, 0.9791, 0.3822, 0.3365, 0.3822, 0.4345, 0.3995, 0.4345, 0.3995, 0.3365, 0.5347, 0.3365, 0.4814, 0.3365, 0.4814, 0.4345, 0.5347, 0.4345, 0.4814, 0.3365, 0.3995, 0.3365, 0.3995, 0.4345, 0.4814, 0.4345, 0.9788, 0.5811, 0.9788, 0.5123, 0.9601, 0.5123, 0.9601, 0.5811, 0.857, 0.8561, 0.9258, 0.8563, 0.9258, 0.7875, 0.1856, 0.8113, 0.1856, 0.71, 0.237, 0.71, 0.237, 0.8113, 0.7818, 0.9513, 0.7818, 0.9743, 0.7425, 0.9743, 0.7425, 0.935, 0.7655, 0.935, 0.8975, 0.5064, 0.8582, 0.5064, 0.8582, 0.4835, 0.8975, 0.4835, 0.9568, 0.2185, 0.9568, 0.1905, 0.97, 0.1905, 0.97, 0.2185, 0.7756, 0.9283, 0.7566, 0.9283, 0.7566, 0.8814, 0.7756, 0.8814, 0.4787, 0.2092, 0.3822, 0.2092, 0.3822, 0.1373, 0.4787, 0.1374, 0.1338, 0.6641, 0.003336, 0.6641, 0.003336, 0.6247, 0.1338, 0.6247, 0.2775, 0.8338, 0.2775, 0.8058, 0.3411, 0.8058, 0.3411, 0.8338, 0.382, 0.9093, 0.367, 0.9093, 0.367, 0.87, 0.382, 0.87, 0.07874, 0.9638, 0.09512, 0.9474, 0.118, 0.9474, 0.118, 0.9867, 0.07874, 0.9867, 0.003375, 0.2985, 0.003336, 0.2247, 0.1566, 0.2247, 0.1566, 0.2984, 0.8521, 0.197, 0.8521, 0.1576, 0.8914, 0.1576, 0.8914, 0.197, 0.7142, 0.4808, 0.8028, 0.4808, 0.8028, 0.5088, 0.7142, 0.5088, 0.7551, 0.7381, 0.7674, 0.7381, 0.7674, 0.8007, 0.7551, 0.8007, 0.7919, 0.6631, 0.6835, 0.6631, 0.6835, 0.635, 0.7919, 0.635, 0.9568, 0.1625, 0.9568, 0.1345, 0.97, 0.1345, 0.97, 0.1625, 0.8975, 0.5525, 0.8975, 0.5918, 0.8582, 0.5918, 0.8582, 0.5525, 0.4456, 0.796, 0.485, 0.796, 0.485, 0.8091, 0.4456, 0.8091, 0.8521, 0.151, 0.8521, 0.1117, 0.8914, 0.1117, 0.8914, 0.151, 0.8125, 0.4247, 0.8125, 0.3854, 0.8278, 0.3854, 0.8278, 0.4247, 0.674, 0.3785, 0.5414, 0.3785, 0.5414, 0.3505, 0.674, 0.3505, 0.8926, 0.6693, 0.8926, 0.6924, 0.8533, 0.6924, 0.8533, 0.6693, 0.4063, 0.796, 0.4456, 0.796, 0.4456, 0.8091, 0.4063, 0.8484, 0.8582, 0.5296, 0.8582, 0.5064, 0.8975, 0.5064, 0.8975, 0.5296, 0.8265, 0.8937, 0.8545, 0.8937, 0.8545, 0.9234, 0.8265, 0.9234, 0.8926, 0.6464, 0.8533, 0.6464, 0.8533, 0.607, 0.8926, 0.607, 0.1338, 0.7034, 0.003336, 0.7034, 0.003336, 0.6641, 0.1338, 0.6641, 0.7142, 0.4528, 0.8028, 0.4528, 0.8028, 0.4808, 0.7142, 0.4808, 0.7919, 0.6631, 0.7919, 0.6911, 0.6835, 0.6911, 0.6835, 0.6631, 0.1338, 0.5854, 0.003336, 0.5854, 0.003336, 0.5461, 0.1338, 0.5461, 0.1567, 0.372, 0.202, 0.3903, 0.2021, 0.4271, 0.1569, 0.4456, 0.003375, 0.1509, 0.1566, 0.1511, 0.1566, 0.2247, 0.003336, 0.2247, 0.7579, 0.3854, 0.7732, 0.3854, 0.7732, 0.4247, 0.7579, 0.4247, 0.9568, 0.1905, 0.9568, 0.1625, 0.97, 0.1625, 0.97, 0.1905, 0.9729, 0.1214, 0.9566, 0.105, 0.9566, 0.08207, 0.9959, 0.08207, 0.9959, 0.1214, 0.2088, 0.1114, 0.2088, 0.003336, 0.3067, 0.003336, 0.3755, 0.003336, 0.3755, 0.1114, 0.1338, 0.6247, 0.003336, 0.6247, 0.003336, 0.5854, 0.1338, 0.5854, 0.2775, 0.8058, 0.2775, 0.7778, 0.3411, 0.7778, 0.3411, 0.8058, 0.9106, 0.9234, 0.8826, 0.9234, 0.8826, 0.8937, 0.9106, 0.8937, 0.9768, 0.4027, 0.9768, 0.4256, 0.9375, 0.4256, 0.9375, 0.3863, 0.9604, 0.3863, 0.8265, 0.8937, 0.8265, 0.9234, 0.7985, 0.9234, 0.7985, 0.8937, 0.8521, 0.197, 0.8914, 0.197, 0.8914, 0.2199, 0.8521, 0.2199, 0.2022, 0.9758, 0.1858, 0.9594, 0.1858, 0.9365, 0.2251, 0.9365, 0.2251, 0.9758, 0.8914, 0.266, 0.8521, 0.266, 0.8521, 0.243, 0.8914, 0.243, 0.4363, 0.9093, 0.4213, 0.9093, 0.4213, 0.87, 0.4363, 0.87, 0.03276, 0.9867, 0.03276, 0.9474, 0.05569, 0.9474, 0.07207, 0.9638, 0.07207, 0.9867, 0.382, 0.9093, 0.4213, 0.9093, 0.4213, 0.9243, 0.382, 0.9243, 0.8926, 0.7154, 0.8926, 0.7547, 0.8533, 0.7547, 0.8533, 0.7154, 0.4635, 0.7891, 0.367, 0.7893, 0.367, 0.7174, 0.4635, 0.7174, 0.5311, 0.9797, 0.5311, 0.9404, 0.5704, 0.9404, 0.5704, 0.9797, 0.4787, 0.1374, 0.3822, 0.1373, 0.3822, 0.003336, 0.4788, 0.00346, 0.8521, 0.3053, 0.8521, 0.266, 0.8914, 0.266, 0.8914, 0.3053, 0.4213, 0.87, 0.4213, 0.9093, 0.382, 0.9093, 0.382, 0.87, 0.003493, 0.07713, 0.00369, 0.003336, 0.1569, 0.003825, 0.1567, 0.07746, 0.1567, 0.07746, 0.2019, 0.09594, 0.2018, 0.1328, 0.1566, 0.1511, 0.1566, 0.2247, 0.1566, 0.1511, 0.2018, 0.1695, 0.2018, 0.2063, 0.7142, 0.5368, 0.7142, 0.5088, 0.8028, 0.5088, 0.8028, 0.5368, 0.6958, 0.8007, 0.6835, 0.8007, 0.6835, 0.7381, 0.6958, 0.7381, 0.9568, 0.2465, 0.9568, 0.2185, 0.97, 0.2185, 0.97, 0.2465, 0.003493, 0.3723, 0.003375, 0.2985, 0.1566, 0.2984, 0.1567, 0.372, 0.7551, 0.7381, 0.6958, 0.7381, 0.6958, 0.7257, 0.7551, 0.7257, 0.1411, 0.9867, 0.1247, 0.9703, 0.1247, 0.9474, 0.164, 0.9474, 0.164, 0.9867, 0.9565, 0.9967, 0.9172, 0.9967, 0.9172, 0.9574, 0.9565, 0.9574, 0.6835, 0.6911, 0.7919, 0.6911, 0.7919, 0.7191, 0.6835, 0.7191, 0.7919, 0.607, 0.7919, 0.635, 0.6835, 0.635, 0.6835, 0.607, 0.8975, 0.5525, 0.8582, 0.5525, 0.8582, 0.5296, 0.8975, 0.5296, 0.003493, 0.3723, 0.1567, 0.372, 0.1569, 0.4456, 0.00369, 0.4461, 0.9629, 0.01971, 0.9629, 0.05902, 0.9235, 0.05902, 0.9235, 0.01971, 0.8914, 0.06557, 0.8521, 0.06557, 0.8521, 0.04264, 0.8914, 0.04264, 0.8521, 0.04264, 0.8521, 0.003336, 0.8914, 0.003336, 0.8914, 0.04264, 0.674, 0.3785, 0.674, 0.4065, 0.5414, 0.4065, 0.5414, 0.3785, 0.7732, 0.4247, 0.7732, 0.3854, 0.8125, 0.3854, 0.8125, 0.4247, 0.674, 0.4065, 0.674, 0.4345, 0.5414, 0.4345, 0.5414, 0.4065, 0.7732, 0.3854, 0.7732, 0.3701, 0.8125, 0.3701, 0.8125, 0.3854, 0.674, 0.3225, 0.674, 0.3505, 0.5414, 0.3505, 0.5414, 0.3225, 0.1566, 0.1511, 0.003375, 0.1509, 0.003493, 0.07713, 0.1567, 0.07746, 0.8914, 0.1117, 0.8521, 0.1117, 0.8521, 0.08874, 0.8914, 0.08874, 0.8545, 0.9587, 0.8545, 0.9301, 0.8826, 0.9301, 0.8826, 0.9587, 0.8265, 0.9301, 0.8265, 0.9587, 0.7985, 0.9587, 0.7985, 0.9301, 0.8926, 0.6464, 0.8926, 0.6693, 0.8533, 0.6693, 0.8533, 0.6464, 0.4635, 0.7174, 0.367, 0.7174, 0.367, 0.6853, 0.4635, 0.6853, 0.4787, 0.2092, 0.4787, 0.2413, 0.3822, 0.2414, 0.3822, 0.2092, 0.7551, 0.8007, 0.6958, 0.8007, 0.6958, 0.7381, 0.7551, 0.7381, 0.1567, 0.07746, 0.1569, 0.003825, 0.2021, 0.02235, 0.202, 0.05917, 0.8582, 0.4835, 0.8582, 0.4442, 0.8975, 0.4442, 0.8975, 0.4835, 0.7551, 0.8007, 0.7551, 0.813, 0.6958, 0.813, 0.6958, 0.8007, 0.7359, 0.935, 0.7359, 0.9743, 0.6835, 0.9743, 0.7228, 0.935, 0.9106, 0.9301, 0.9106, 0.9587, 0.8826, 0.9587, 0.8826, 0.9301, 0.8545, 0.8937, 0.8826, 0.8937, 0.8826, 0.9234, 0.8545, 0.9234, 0.8521, 0.2199, 0.8914, 0.2199, 0.8914, 0.243, 0.8521, 0.243, 0.1566, 0.2984, 0.1566, 0.2247, 0.2018, 0.2431, 0.2018, 0.2799, 0.7142, 0.5368, 0.8028, 0.5368, 0.8028, 0.5648, 0.7142, 0.5648, 0.4063, 0.796, 0.4063, 0.8484, 0.367, 0.8484, 0.367, 0.796, 0.5797, 0.5635, 0.5797, 0.4897, 0.6436, 0.4528, 0.7075, 0.4897, 0.7075, 0.5635, 0.6436, 0.6004, 0.8521, 0.08874, 0.8521, 0.06557, 0.8914, 0.06557, 0.8914, 0.08874, 0.652, 0.2713, 0.6684, 0.2877, 0.6684, 0.3106, 0.6291, 0.3106, 0.6291, 0.2713, 0.8265, 0.9587, 0.8265, 0.9301, 0.8545, 0.9301, 0.8545, 0.9587, 0.2775, 0.7778, 0.2775, 0.7497, 0.3411, 0.7497, 0.3411, 0.7778, 0.2775, 0.8618, 0.2775, 0.8338, 0.3411, 0.8338, 0.3411, 0.8618, 0.4213, 0.855, 0.4213, 0.87, 0.382, 0.87, 0.382, 0.855, 0.1567, 0.372, 0.1566, 0.2984, 0.2018, 0.3167, 0.2019, 0.3535, 0.8926, 0.7154, 0.8533, 0.7154, 0.8533, 0.6924, 0.8926, 0.6924, 0.7732, 0.44, 0.7732, 0.4247, 0.8125, 0.4247, 0.8125, 0.44, 0.4851, 0.9797, 0.4851, 0.9404, 0.5245, 0.9404, 0.5245, 0.9797, 0.2708, 0.6247, 0.2708, 0.6641, 0.1404, 0.6641, 0.1404, 0.6247, 0.2708, 0.6641, 0.2708, 0.7034, 0.1404, 0.7034, 0.1404, 0.6641, 0.2708, 0.5461, 0.2708, 0.5854, 0.1404, 0.5854, 0.1404, 0.5461, 0.2708, 0.5854, 0.2708, 0.6247, 0.1404, 0.6247, 0.1404, 0.5854, 0.04686, 0.8708, 0.04686, 0.7989, 0.02416, 0.7762, 0.003336, 0.7762, 0.003336, 0.7627, 0.06557, 0.7627, 0.06557, 0.8708, 0.3067, 0.3909, 0.2088, 0.3909, 0.2088, 0.2828, 0.3755, 0.2828, 0.3755, 0.3909, 0.6768, 0.607, 0.6768, 0.741, 0.5797, 0.741, 0.5797, 0.6071, 0.3822, 0.3091, 0.4688, 0.3091, 0.4687, 0.2621, 0.3822, 0.2622, 0.3822, 0.2414, 0.4787, 0.2413, 0.4788, 0.3298, 0.3822, 0.3299, 0.07225, 0.8573, 0.09299, 0.8573, 0.1157, 0.8346, 0.1158, 0.7627, 0.1345, 0.7627, 0.1345, 0.8708, 0.07225, 0.8708, 0.367, 0.5807, 0.5009, 0.5807, 0.5009, 0.6786, 0.367, 0.6786, 0.537, 0.5216, 0.537, 0.4528, 0.5557, 0.453, 0.573, 0.4528, 0.573, 0.5347, 0.537, 0.574, 0.4031, 0.574, 0.367, 0.5347, 0.367, 0.4528, 0.3843, 0.453, 0.403, 0.453, 0.4031, 0.5216, 0.5018, 0.2611, 0.5018, 0.2099, 0.4854, 0.1941, 0.4854, 0.1603, 0.6143, 0.1603, 0.6224, 0.1685, 0.6224, 0.3025, 0.6143, 0.3106, 0.4854, 0.3106, 0.4854, 0.2768, 0.6857, 0.44, 0.6857, 0.306, 0.7512, 0.306, 0.7512, 0.44, 0.237, 0.9298, 0.1858, 0.9298, 0.1858, 0.8643, 0.237, 0.8643, 0.9235, 0.01971, 0.9235, 0.003336, 0.9629, 0.003336, 0.9629, 0.01971, 0.9629, 0.05902, 0.9629, 0.0754, 0.9235, 0.0754, 0.9235, 0.05902, 0.2088, 0.3976, 0.3427, 0.3976, 0.3427, 0.4304, 0.2088, 0.4304, 0.9094, 0.9653, 0.9094, 0.9881, 0.8867, 0.988, 0.6338, 0.9665, 0.6338, 0.9892, 0.6111, 0.9892, 0.02606, 0.9102, 0.003336, 0.9102, 0.003336, 0.8775, 0.1373, 0.8775, 0.1373, 0.9102, 0.1146, 0.9102, 0.6224, 0.03714, 0.6061, 0.0529, 0.6061, 0.1041, 0.6224, 0.1199, 0.6224, 0.1537, 0.4936, 0.1537, 0.4854, 0.1455, 0.58, 0.1455, 0.58, 0.01153, 0.4854, 0.01153, 0.4936, 0.003336, 0.6224, 0.003336, 0.5797, 0.8325, 0.5797, 0.7477, 0.6648, 0.7477, 0.6648, 0.8325, 0.1789, 0.7627, 0.1789, 0.913, 0.1461, 0.8803, 0.1461, 0.7955, 0.8981, 0.3796, 0.8981, 0.2948, 0.9308, 0.262, 0.9308, 0.4124, 0.7566, 0.9283, 0.6835, 0.9283, 0.6835, 0.8814, 0.7566, 0.8814, 0.1856, 0.8576, 0.1856, 0.8113, 0.237, 0.8113, 0.237, 0.8576, 0.3755, 0.2828, 0.2088, 0.2828, 0.2088, 0.2229, 0.3427, 0.2229, 0.3427, 0.1714, 0.2088, 0.1714, 0.2088, 0.1114, 0.3755, 0.1114, 0.3755, 0.1737, 0.3755, 0.2206, 0.9074, 0.5889, 0.9074, 0.5824, 0.9205, 0.5824, 0.9205, 0.5889, 0.9042, 0.5889, 0.9042, 0.5824, 0.9074, 0.5824, 0.9074, 0.5889, 0.9238, 0.5824, 0.9238, 0.5889, 0.9205, 0.5889, 0.9205, 0.5824, 0.9074, 0.5791, 0.9205, 0.5791, 0.9205, 0.5824, 0.9074, 0.5824, 0.9205, 0.5922, 0.9074, 0.5922, 0.9074, 0.5889, 0.9205, 0.5889, 0.7973, 0.09137, 0.7973, 0.07821, 0.8454, 0.07821, 0.8454, 0.09137, 0.0777, 0.71, 0.0777, 0.756, 0.04052, 0.756, 0.04052, 0.71, 0.7973, 0.1777, 0.7973, 0.1306, 0.8454, 0.1306, 0.8454, 0.1777, 0.7973, 0.003336, 0.8454, 0.003336, 0.8454, 0.07821, 0.7973, 0.07821, 0.299, 0.5191, 0.3604, 0.5191, 0.3361, 0.5395, 0.299, 0.5395, 0.1303, 0.71, 0.1303, 0.756, 0.0777, 0.756, 0.0777, 0.71, 0.1604, 0.756, 0.1303, 0.756, 0.1303, 0.71, 0.1604, 0.71, 0.2457, 0.8259, 0.2457, 0.7741, 0.2708, 0.7741, 0.2708, 0.8259, 0.7512, 0.09324, 0.7512, 0.1142, 0.7013, 0.1142, 0.7013, 0.09324, 0.6314, 0.9123, 0.5797, 0.9123, 0.5797, 0.8392, 0.6314, 0.8392, 0.6464, 0.8543, 0.6464, 0.8971, 0.02755, 0.4528, 0.02755, 0.5395, 0.003336, 0.5191, 0.003336, 0.4731, 0.5536, 0.5807, 0.5536, 0.7036, 0.5076, 0.7036, 0.5076, 0.5807, 0.2061, 0.4528, 0.299, 0.4528, 0.299, 0.4731, 0.299, 0.5191, 0.299, 0.5395, 0.2061, 0.5395, 0.7512, 0.003336, 0.7512, 0.07404, 0.7013, 0.07404, 0.7013, 0.003336, 0.5076, 0.7935, 0.5076, 0.7606, 0.5536, 0.7606, 0.5536, 0.7935, 0.8121, 0.7808, 0.7985, 0.7672, 0.7985, 0.6965, 0.8327, 0.607, 0.8467, 0.621, 0.8467, 0.7672, 0.8331, 0.7808, 0.1223, 0.5395, 0.05338, 0.5395, 0.05338, 0.4528, 0.1223, 0.4528, 0.5076, 0.7606, 0.5076, 0.7036, 0.5536, 0.7036, 0.5536, 0.7606, 0.1789, 0.71, 0.1789, 0.756, 0.1604, 0.756, 0.1604, 0.71, 0.7512, 0.2796, 0.7013, 0.2796, 0.7013, 0.1334, 0.7512, 0.1334, 0.04052, 0.71, 0.04052, 0.756, 0.003336, 0.756, 0.003336, 0.71, 0.2457, 0.8259, 0.2708, 0.8259, 0.2708, 0.899, 0.2457, 0.899, 0.05338, 0.4528, 0.05338, 0.5395, 0.02755, 0.5395, 0.02755, 0.4528, 0.299, 0.4731, 0.299, 0.4528, 0.3361, 0.4528, 0.3604, 0.4731, 0.2708, 0.9057, 0.2708, 0.9574, 0.2457, 0.9574, 0.2457, 0.9057, 0.2061, 0.4528, 0.2061, 0.5395, 0.1223, 0.5395, 0.1223, 0.4528, 0.8113, 0.1844, 0.8454, 0.2739, 0.8454, 0.3446, 0.8318, 0.3582, 0.8109, 0.3582, 0.7973, 0.3446, 0.7973, 0.1984, 0.2457, 0.7528, 0.2457, 0.71, 0.2708, 0.71, 0.2708, 0.7528, 0.7512, 0.07404, 0.7512, 0.09324, 0.7013, 0.09324, 0.7013, 0.07404, 0.7512, 0.1334, 0.7013, 0.1334, 0.7013, 0.1142, 0.7512, 0.1142, 0.2457, 0.9788, 0.2457, 0.9574, 0.2708, 0.9574, 0.2708, 0.9788, 0.6545, 0.9599, 0.5797, 0.9599, 0.5797, 0.9467, 0.6074, 0.919, 0.6545, 0.919, 0.3246, 0.9301, 0.3524, 0.9579, 0.3524, 0.9711, 0.2775, 0.9711, 0.2775, 0.9301, 0.7973, 0.1306, 0.7973, 0.09137, 0.8454, 0.09137, 0.8454, 0.1306, 0.2708, 0.7741, 0.2457, 0.7741, 0.2457, 0.7528, 0.2708, 0.7528, 0.7512, 0.2994, 0.7013, 0.2994, 0.7013, 0.2796, 0.7512, 0.2796, 0.9501, 0.1895, 0.9501, 0.2465, 0.9235, 0.2294, 0.9235, 0.1723, 0.8583, 0.775, 0.867, 0.775, 0.867, 0.7799, 0.8583, 0.7799, 0.9802, 0.9403, 0.9627, 0.9473, 0.9627, 0.8937, 0.9802, 0.8937, 0.3497, 0.6231, 0.3575, 0.6156, 0.3575, 0.6533, 0.3497, 0.6611, 0.9325, 0.8167, 0.9325, 0.8059, 0.9535, 0.8059, 0.9535, 0.8167, 0.3931, 0.9626, 0.3602, 0.9626, 0.3602, 0.9309, 0.4363, 0.9309, 0.4363, 0.9626, 0.8515, 0.5676, 0.8272, 0.5918, 0.8094, 0.5918, 0.8094, 0.5518, 0.8188, 0.5425, 0.8188, 0.4692, 0.8351, 0.4528, 0.8515, 0.4528, 0.8515, 0.4655, 0.8351, 0.4819, 0.8351, 0.5158, 0.8515, 0.5322, 0.937, 0.5857, 0.9518, 0.5857, 0.9518, 0.5949, 0.937, 0.5949, 0.4952, 0.8755, 0.4824, 0.8755, 0.4824, 0.8678, 0.4952, 0.855, 0.9518, 0.5857, 0.937, 0.5857, 0.937, 0.5777, 0.9518, 0.5777, 0.9325, 0.7956, 0.9406, 0.7875, 0.9535, 0.7875, 0.9535, 0.8059, 0.9325, 0.8059, 0.867, 0.7663, 0.8583, 0.7663, 0.8583, 0.7614, 0.867, 0.7614, 0.9325, 0.8705, 0.9325, 0.8167, 0.9535, 0.8167, 0.9535, 0.8705, 0.947, 0.877, 0.939, 0.877, 0.8583, 0.7663, 0.867, 0.7663, 0.867, 0.775, 0.8583, 0.775, 0.7634, 0.5813, 0.7733, 0.5715, 0.7992, 0.5715, 0.7992, 0.5756, 0.7866, 0.5883, 0.7634, 0.5883, 0.6758, 0.9293, 0.6758, 0.9553, 0.6696, 0.9553, 0.6696, 0.9374, 0.6629, 0.9374, 0.6629, 0.9293, 0.6758, 0.9553, 0.6758, 0.9692, 0.6696, 0.9692, 0.6696, 0.9553, 0.6696, 0.9692, 0.6758, 0.9692, 0.6758, 0.9762, 0.6696, 0.9762, 0.6758, 0.9252, 0.6629, 0.9252, 0.6629, 0.9073, 0.6758, 0.9073, 0.6758, 0.9293, 0.6629, 0.9293, 0.6629, 0.9252, 0.6758, 0.9252, 0.9767, 0.1536, 0.9819, 0.1365, 0.9856, 0.1345, 0.9894, 0.1416, 0.9912, 0.1449, 0.9865, 0.1474, 0.9834, 0.1575, 0.9912, 0.1721, 0.9876, 0.174, 0.9518, 0.5685, 0.9518, 0.5777, 0.937, 0.5777, 0.937, 0.5685, 0.5703, 0.8002, 0.5703, 0.8296, 0.5429, 0.8296, 0.5429, 0.8617, 0.524, 0.8807, 0.5076, 0.8248, 0.5076, 0.816, 0.5234, 0.8002, 0.6044, 0.9884, 0.5797, 0.9884, 0.5797, 0.9665, 0.6044, 0.9665, 0.8521, 0.4349, 0.8521, 0.312, 0.8837, 0.312, 0.8837, 0.4349, 0.8075, 0.8048, 0.8321, 0.7875, 0.8503, 0.7906, 0.815, 0.8154, 0.8503, 0.8657, 0.8199, 0.8871, 0.7985, 0.8566, 0.9822, 0.7709, 0.9686, 0.7571, 0.9686, 0.7233, 0.9822, 0.7095, 0.6657, 0.1664, 0.6291, 0.09104, 0.6595, 0.003336, 0.6946, 0.01551, 0.6697, 0.08739, 0.6946, 0.1387, 0.6544, 0.2548, 0.6431, 0.2316, 0.8719, 0.775, 0.867, 0.775, 0.867, 0.7663, 0.8719, 0.7663, 0.9681, 0.462, 0.9779, 0.4719, 0.9849, 0.4719, 0.9849, 0.5057, 0.9767, 0.5057, 0.9601, 0.489, 0.9601, 0.4522, 0.9681, 0.4442, 0.8533, 0.775, 0.8533, 0.7663, 0.8583, 0.7663, 0.8583, 0.775, 0.9643, 0.8524, 0.9643, 0.8483, 0.9746, 0.8483, 0.9746, 0.8524, 0.9643, 0.8483, 0.9643, 0.7916, 0.9746, 0.7916, 0.9746, 0.8483, 0.9746, 0.7916, 0.9643, 0.7916, 0.9643, 0.7875, 0.9746, 0.7875, 0.9643, 0.8483, 0.9602, 0.8483, 0.9602, 0.7916, 0.9643, 0.7916, 0.9787, 0.8483, 0.9746, 0.8483, 0.9746, 0.7916, 0.9787, 0.7916, 0.3567, 0.5775, 0.3567, 0.588, 0.3497, 0.588, 0.3497, 0.5775, 0.9619, 0.7447, 0.9548, 0.7447, 0.9548, 0.7316, 0.9619, 0.7316, 0.9548, 0.6463, 0.9548, 0.6594, 0.9387, 0.6529, 0.9548, 0.6594, 0.9548, 0.6725, 0.9387, 0.666, 0.9548, 0.6725, 0.9548, 0.6856, 0.9387, 0.6791, 0.9548, 0.607, 0.9548, 0.6201, 0.9387, 0.6136, 0.9548, 0.6201, 0.9548, 0.6332, 0.9387, 0.6267, 0.9548, 0.6332, 0.9548, 0.6463, 0.9387, 0.6398, 0.9619, 0.7185, 0.9619, 0.7316, 0.9548, 0.7316, 0.9548, 0.7185, 0.9738, 0.3277, 0.9738, 0.3408, 0.9606, 0.3408, 0.9606, 0.3277, 0.3497, 0.6089, 0.3497, 0.5985, 0.3567, 0.5985, 0.3567, 0.6089, 0.9738, 0.3146, 0.9738, 0.3277, 0.9606, 0.3277, 0.9606, 0.3146, 0.3497, 0.5566, 0.3497, 0.5461, 0.3567, 0.5461, 0.3567, 0.5566, 0.8687, 0.9653, 0.88, 0.9719, 0.88, 0.985, 0.8687, 0.9915, 0.8573, 0.985, 0.8573, 0.9719, 0.9632, 0.9639, 0.9746, 0.9574, 0.986, 0.9639, 0.986, 0.977, 0.9746, 0.9836, 0.9632, 0.977, 0.9606, 0.3014, 0.9606, 0.2883, 0.9738, 0.2883, 0.9738, 0.3014, 0.9548, 0.7316, 0.9548, 0.7447, 0.9387, 0.7382, 0.9548, 0.7447, 0.9548, 0.7578, 0.9387, 0.7513, 0.9548, 0.7578, 0.9548, 0.7709, 0.9387, 0.7644, 0.9548, 0.6923, 0.9548, 0.7054, 0.9387, 0.6989, 0.9548, 0.7054, 0.9548, 0.7185, 0.9387, 0.712, 0.9548, 0.7185, 0.9548, 0.7316, 0.9387, 0.7251, 0.9619, 0.7447, 0.9619, 0.7578, 0.9548, 0.7578, 0.9548, 0.7447, 0.9818, 0.6596, 0.9686, 0.6596, 0.9686, 0.6464, 0.9818, 0.6464, 0.8506, 0.985, 0.8393, 0.9915, 0.8279, 0.985, 0.8279, 0.9719, 0.8393, 0.9653, 0.8506, 0.9719, 0.9606, 0.3731, 0.9606, 0.36, 0.9719, 0.3534, 0.9833, 0.36, 0.9833, 0.3731, 0.9719, 0.3797, 0.5672, 0.5911, 0.5603, 0.5911, 0.5603, 0.5807, 0.5672, 0.5807, 0.9606, 0.262, 0.9738, 0.262, 0.9738, 0.2752, 0.9606, 0.2752, 0.9619, 0.7185, 0.9548, 0.7185, 0.9548, 0.7054, 0.9619, 0.7054, 0.5672, 0.6225, 0.5672, 0.633, 0.5603, 0.633, 0.5603, 0.6225, 0.9619, 0.6463, 0.9548, 0.6463, 0.9548, 0.6332, 0.9619, 0.6332, 0.9548, 0.6201, 0.9548, 0.607, 0.9619, 0.607, 0.9619, 0.6201, 0.9619, 0.6594, 0.9548, 0.6594, 0.9548, 0.6463, 0.9619, 0.6463, 0.9619, 0.7578, 0.9619, 0.7709, 0.9548, 0.7709, 0.9548, 0.7578, 0.3497, 0.5671, 0.3567, 0.5671, 0.3567, 0.5775, 0.3497, 0.5775, 0.3497, 0.588, 0.3567, 0.588, 0.3567, 0.5985, 0.3497, 0.5985, 0.9602, 0.8788, 0.9602, 0.8657, 0.9715, 0.8591, 0.9829, 0.8657, 0.9829, 0.8788, 0.9715, 0.8854, 0.3567, 0.5671, 0.3497, 0.5671, 0.3497, 0.5566, 0.3567, 0.5566, 0.9738, 0.3146, 0.9606, 0.3146, 0.9606, 0.3014, 0.9738, 0.3014, 0.9738, 0.2883, 0.9606, 0.2883, 0.9606, 0.2752, 0.9738, 0.2752, 0.9818, 0.6333, 0.9686, 0.6333, 0.9686, 0.6202, 0.9818, 0.6202, 0.9686, 0.607, 0.9818, 0.607, 0.9818, 0.6202, 0.9686, 0.6202, 0.8213, 0.9719, 0.8213, 0.985, 0.8099, 0.9916, 0.7985, 0.985, 0.7985, 0.9719, 0.8099, 0.9653, 0.9818, 0.6596, 0.9818, 0.6727, 0.9686, 0.6727, 0.9686, 0.6596, 0.9818, 0.6727, 0.9818, 0.6858, 0.9686, 0.6858, 0.9686, 0.6727, 0.9619, 0.6725, 0.9619, 0.6856, 0.9548, 0.6856, 0.9548, 0.6725, 0.9548, 0.7054, 0.9548, 0.6923, 0.9619, 0.6923, 0.9619, 0.7054, 0.5672, 0.6435, 0.5603, 0.6435, 0.5603, 0.633, 0.5672, 0.633, 0.5672, 0.6121, 0.5672, 0.6225, 0.5603, 0.6225, 0.5603, 0.6121, 0.9686, 0.6464, 0.9686, 0.6333, 0.9818, 0.6333, 0.9818, 0.6464, 0.5603, 0.6016, 0.5672, 0.6016, 0.5672, 0.6121, 0.5603, 0.6121, 0.9619, 0.6332, 0.9548, 0.6332, 0.9548, 0.6201, 0.9619, 0.6201, 0.9619, 0.6594, 0.9619, 0.6725, 0.9548, 0.6725, 0.9548, 0.6594, 0.5672, 0.6016, 0.5603, 0.6016, 0.5603, 0.5911, 0.5672, 0.5911, 0.9501, 0.1895, 0.9235, 0.1723, 0.9235, 0.2294, 0.9501, 0.2465, 0.8583, 0.775, 0.8583, 0.7799, 0.867, 0.7799, 0.867, 0.775, 0.9802, 0.9403, 0.9802, 0.8937, 0.9627, 0.8937, 0.9627, 0.9473, 0.3497, 0.6231, 0.3497, 0.6611, 0.3575, 0.6533, 0.3575, 0.6156, 0.9325, 0.8167, 0.9535, 0.8167, 0.9535, 0.8059, 0.9325, 0.8059, 0.3931, 0.9626, 0.4363, 0.9626, 0.4363, 0.9309, 0.3602, 0.9309, 0.3602, 0.9626, 0.8515, 0.5676, 0.8515, 0.5322, 0.8351, 0.5158, 0.8351, 0.4819, 0.8515, 0.4655, 0.8515, 0.4528, 0.8351, 0.4528, 0.8188, 0.4692, 0.8188, 0.5425, 0.8094, 0.5518, 0.8094, 0.5918, 0.8272, 0.5918, 0.937, 0.5857, 0.937, 0.5949, 0.9518, 0.5949, 0.9518, 0.5857, 0.4952, 0.8755, 0.4952, 0.855, 0.4824, 0.8678, 0.4824, 0.8755, 0.9518, 0.5857, 0.9518, 0.5777, 0.937, 0.5777, 0.937, 0.5857, 0.9325, 0.7956, 0.9325, 0.8059, 0.9535, 0.8059, 0.9535, 0.7875, 0.9406, 0.7875, 0.867, 0.7663, 0.867, 0.7614, 0.8583, 0.7614, 0.8583, 0.7663, 0.9325, 0.8705, 0.939, 0.877, 0.947, 0.877, 0.9535, 0.8705, 0.9535, 0.8167, 0.9325, 0.8167, 0.8583, 0.7663, 0.8583, 0.775, 0.867, 0.775, 0.867, 0.7663, 0.7634, 0.5813, 0.7634, 0.5883, 0.7866, 0.5883, 0.7992, 0.5756, 0.7992, 0.5715, 0.7733, 0.5715, 0.6758, 0.9293, 0.6629, 0.9293, 0.6629, 0.9374, 0.6696, 0.9374, 0.6696, 0.9553, 0.6758, 0.9553, 0.6758, 0.9553, 0.6696, 0.9553, 0.6696, 0.9692, 0.6758, 0.9692, 0.6696, 0.9692, 0.6696, 0.9762, 0.6758, 0.9762, 0.6758, 0.9692, 0.6758, 0.9252, 0.6758, 0.9073, 0.6629, 0.9073, 0.6629, 0.9252, 0.6758, 0.9293, 0.6758, 0.9252, 0.6629, 0.9252, 0.6629, 0.9293, 0.9767, 0.1536, 0.9876, 0.174, 0.9912, 0.1721, 0.9834, 0.1575, 0.9865, 0.1474, 0.9912, 0.1449, 0.9894, 0.1416, 0.9856, 0.1345, 0.9819, 0.1365, 0.9518, 0.5685, 0.937, 0.5685, 0.937, 0.5777, 0.9518, 0.5777, 0.5703, 0.8002, 0.5234, 0.8002, 0.5076, 0.816, 0.5076, 0.8248, 0.524, 0.8807, 0.5429, 0.8617, 0.5429, 0.8296, 0.5703, 0.8296, 0.6044, 0.9884, 0.6044, 0.9665, 0.5797, 0.9665, 0.5797, 0.9884, 0.8521, 0.4349, 0.8837, 0.4349, 0.8837, 0.312, 0.8521, 0.312, 0.8075, 0.8048, 0.7985, 0.8566, 0.8199, 0.8871, 0.8503, 0.8657, 0.815, 0.8154, 0.8503, 0.7906, 0.8321, 0.7875, 0.9822, 0.7709, 0.9822, 0.7095, 0.9686, 0.7233, 0.9686, 0.7571, 0.6657, 0.1664, 0.6431, 0.2316, 0.6544, 0.2548, 0.6946, 0.1387, 0.6697, 0.08739, 0.6946, 0.01551, 0.6595, 0.003336, 0.6291, 0.09104, 0.8719, 0.775, 0.8719, 0.7663, 0.867, 0.7663, 0.867, 0.775, 0.9681, 0.462, 0.9681, 0.4442, 0.9601, 0.4522, 0.9601, 0.489, 0.9767, 0.5057, 0.9849, 0.5057, 0.9849, 0.4719, 0.9779, 0.4719, 0.8533, 0.775, 0.8583, 0.775, 0.8583, 0.7663, 0.8533, 0.7663, 0.9643, 0.8524, 0.9746, 0.8524, 0.9746, 0.8483, 0.9643, 0.8483, 0.9643, 0.8483, 0.9746, 0.8483, 0.9746, 0.7916, 0.9643, 0.7916, 0.9746, 0.7916, 0.9746, 0.7875, 0.9643, 0.7875, 0.9643, 0.7916, 0.9643, 0.8483, 0.9643, 0.7916, 0.9602, 0.7916, 0.9602, 0.8483, 0.9787, 0.8483, 0.9787, 0.7916, 0.9746, 0.7916, 0.9746, 0.8483, 0.3567, 0.5775, 0.3497, 0.5775, 0.3497, 0.588, 0.3567, 0.588, 0.9619, 0.7447, 0.9619, 0.7316, 0.9548, 0.7316, 0.9548, 0.7447, 0.9548, 0.6463, 0.9387, 0.6529, 0.9548, 0.6594, 0.9548, 0.6594, 0.9387, 0.666, 0.9548, 0.6725, 0.9548, 0.6725, 0.9387, 0.6791, 0.9548, 0.6856, 0.9548, 0.607, 0.9387, 0.6136, 0.9548, 0.6201, 0.9548, 0.6201, 0.9387, 0.6267, 0.9548, 0.6332, 0.9548, 0.6332, 0.9387, 0.6398, 0.9548, 0.6463, 0.9619, 0.7185, 0.9548, 0.7185, 0.9548, 0.7316, 0.9619, 0.7316, 0.9738, 0.3277, 0.9606, 0.3277, 0.9606, 0.3408, 0.9738, 0.3408, 0.3497, 0.6089, 0.3567, 0.6089, 0.3567, 0.5985, 0.3497, 0.5985, 0.9738, 0.3146, 0.9606, 0.3146, 0.9606, 0.3277, 0.9738, 0.3277, 0.3497, 0.5566, 0.3567, 0.5566, 0.3567, 0.5461, 0.3497, 0.5461, 0.8687, 0.9653, 0.8573, 0.9719, 0.8573, 0.985, 0.8687, 0.9915, 0.88, 0.985, 0.88, 0.9719, 0.9632, 0.9639, 0.9632, 0.977, 0.9746, 0.9836, 0.986, 0.977, 0.986, 0.9639, 0.9746, 0.9574, 0.9606, 0.3014, 0.9738, 0.3014, 0.9738, 0.2883, 0.9606, 0.2883, 0.9548, 0.7316, 0.9387, 0.7382, 0.9548, 0.7447, 0.9548, 0.7447, 0.9387, 0.7513, 0.9548, 0.7578, 0.9548, 0.7578, 0.9387, 0.7644, 0.9548, 0.7709, 0.9548, 0.6923, 0.9387, 0.6989, 0.9548, 0.7054, 0.9548, 0.7054, 0.9387, 0.712, 0.9548, 0.7185, 0.9548, 0.7185, 0.9387, 0.7251, 0.9548, 0.7316, 0.9619, 0.7447, 0.9548, 0.7447, 0.9548, 0.7578, 0.9619, 0.7578, 0.9818, 0.6596, 0.9818, 0.6464, 0.9686, 0.6464, 0.9686, 0.6596, 0.8506, 0.985, 0.8506, 0.9719, 0.8393, 0.9653, 0.8279, 0.9719, 0.8279, 0.985, 0.8393, 0.9915, 0.9606, 0.3731, 0.9719, 0.3797, 0.9833, 0.3731, 0.9833, 0.36, 0.9719, 0.3534, 0.9606, 0.36, 0.5672, 0.5911, 0.5672, 0.5807, 0.5603, 0.5807, 0.5603, 0.5911, 0.9606, 0.262, 0.9606, 0.2752, 0.9738, 0.2752, 0.9738, 0.262, 0.9619, 0.7185, 0.9619, 0.7054, 0.9548, 0.7054, 0.9548, 0.7185, 0.5672, 0.6225, 0.5603, 0.6225, 0.5603, 0.633, 0.5672, 0.633, 0.9619, 0.6463, 0.9619, 0.6332, 0.9548, 0.6332, 0.9548, 0.6463, 0.9548, 0.6201, 0.9619, 0.6201, 0.9619, 0.607, 0.9548, 0.607, 0.9619, 0.6594, 0.9619, 0.6463, 0.9548, 0.6463, 0.9548, 0.6594, 0.9619, 0.7578, 0.9548, 0.7578, 0.9548, 0.7709, 0.9619, 0.7709, 0.3497, 0.5671, 0.3497, 0.5775, 0.3567, 0.5775, 0.3567, 0.5671, 0.3497, 0.588, 0.3497, 0.5985, 0.3567, 0.5985, 0.3567, 0.588, 0.9602, 0.8788, 0.9715, 0.8854, 0.9829, 0.8788, 0.9829, 0.8657, 0.9715, 0.8591, 0.9602, 0.8657, 0.3567, 0.5671, 0.3567, 0.5566, 0.3497, 0.5566, 0.3497, 0.5671, 0.9738, 0.3146, 0.9738, 0.3014, 0.9606, 0.3014, 0.9606, 0.3146, 0.9738, 0.2883, 0.9738, 0.2752, 0.9606, 0.2752, 0.9606, 0.2883, 0.9818, 0.6333, 0.9818, 0.6202, 0.9686, 0.6202, 0.9686, 0.6333, 0.9686, 0.607, 0.9686, 0.6202, 0.9818, 0.6202, 0.9818, 0.607, 0.8213, 0.9719, 0.8099, 0.9653, 0.7985, 0.9719, 0.7985, 0.985, 0.8099, 0.9916, 0.8213, 0.985, 0.9818, 0.6596, 0.9686, 0.6596, 0.9686, 0.6727, 0.9818, 0.6727, 0.9818, 0.6727, 0.9686, 0.6727, 0.9686, 0.6858, 0.9818, 0.6858, 0.9619, 0.6725, 0.9548, 0.6725, 0.9548, 0.6856, 0.9619, 0.6856, 0.9548, 0.7054, 0.9619, 0.7054, 0.9619, 0.6923, 0.9548, 0.6923, 0.5672, 0.6435, 0.5672, 0.633, 0.5603, 0.633, 0.5603, 0.6435, 0.5672, 0.6121, 0.5603, 0.6121, 0.5603, 0.6225, 0.5672, 0.6225, 0.9686, 0.6464, 0.9818, 0.6464, 0.9818, 0.6333, 0.9686, 0.6333, 0.5603, 0.6016, 0.5603, 0.6121, 0.5672, 0.6121, 0.5672, 0.6016, 0.9619, 0.6332, 0.9619, 0.6201, 0.9548, 0.6201, 0.9548, 0.6332, 0.9619, 0.6594, 0.9548, 0.6594, 0.9548, 0.6725, 0.9619, 0.6725, 0.5672, 0.6016, 0.5672, 0.5911, 0.5603, 0.5911, 0.5603, 0.6016, 0.7906, 0.3098, 0.7906, 0.3498, 0.7579, 0.3498, 0.7579, 0.3098, 0.9235, 0.1575, 0.9499, 0.1575, 0.9499, 0.1657, 0.9235, 0.1657, 0.7906, 0.02114, 0.7906, 0.05542, 0.7579, 0.05542, 0.7579, 0.02114, 0.857, 0.8847, 0.857, 0.8629, 0.8818, 0.8629, 0.8818, 0.8847, 0.6531, 0.9006, 0.6531, 0.8392, 0.6758, 0.8392, 0.6758, 0.9006, 0.9431, 0.9507, 0.9431, 0.9275, 0.9301, 0.9275, 0.9301, 0.9507, 0.9172, 0.9507, 0.9172, 0.9275, 0.9234, 0.9275, 0.9234, 0.8937, 0.9498, 0.8937, 0.9498, 0.9275, 0.956, 0.9275, 0.956, 0.9507, 0.7906, 0.1711, 0.7906, 0.1838, 0.7579, 0.1838, 0.7579, 0.1711, 0.277, 0.4447, 0.2641, 0.4447, 0.2641, 0.437, 0.277, 0.437, 0.3573, 0.4442, 0.3573, 0.3976, 0.3749, 0.3976, 0.3749, 0.4442, 0.03931, 0.9197, 0.09307, 0.9197, 0.09307, 0.9407, 0.03931, 0.9407, 0.03276, 0.9342, 0.03276, 0.9262, 0.1723, 0.9407, 0.1186, 0.9407, 0.1186, 0.9197, 0.1723, 0.9197, 0.1789, 0.9262, 0.1789, 0.9342, 0.7579, 0.05542, 0.7906, 0.05542, 0.7906, 0.09081, 0.7579, 0.09081, 0.7552, 0.867, 0.7552, 0.8273, 0.7667, 0.8273, 0.7667, 0.867, 0.5643, 0.6631, 0.5603, 0.6631, 0.5603, 0.6501, 0.5643, 0.6501, 0.6946, 0.2668, 0.6817, 0.2668, 0.6817, 0.2615, 0.6946, 0.2615, 0.7906, 0.003336, 0.7906, 0.02114, 0.7579, 0.02114, 0.7579, 0.003336, 0.8981, 0.102, 0.9169, 0.102, 0.9169, 0.1108, 0.8981, 0.1108, 0.8981, 0.2279, 0.9169, 0.2279, 0.9169, 0.2554, 0.8981, 0.2554, 0.7579, 0.09081, 0.7906, 0.09081, 0.7906, 0.114, 0.7579, 0.114, 0.9169, 0.169, 0.9169, 0.1958, 0.8981, 0.1958, 0.8981, 0.169, 0.4429, 0.981, 0.4429, 0.9562, 0.4677, 0.9562, 0.4677, 0.981, 0.2198, 0.437, 0.2575, 0.437, 0.2575, 0.4442, 0.2198, 0.4442, 0.9169, 0.07963, 0.9169, 0.102, 0.8981, 0.102, 0.8981, 0.07963, 0.7579, 0.1479, 0.7906, 0.1479, 0.7906, 0.1711, 0.7579, 0.1711, 0.6946, 0.2774, 0.6817, 0.2774, 0.6817, 0.2668, 0.6946, 0.2668, 0.2088, 0.4442, 0.2088, 0.437, 0.2198, 0.437, 0.2198, 0.4442, 0.09307, 0.9407, 0.09307, 0.9197, 0.1186, 0.9197, 0.1186, 0.9407, 0.9499, 0.09708, 0.9499, 0.134, 0.9235, 0.134, 0.9235, 0.09708, 0.7373, 0.8599, 0.7373, 0.8344, 0.6835, 0.8344, 0.6835, 0.8197, 0.7373, 0.8197, 0.7449, 0.8273, 0.7552, 0.8273, 0.7552, 0.867, 0.7449, 0.867, 0.7373, 0.8747, 0.6835, 0.8747, 0.6835, 0.8599, 0.9499, 0.134, 0.9499, 0.1575, 0.9235, 0.1575, 0.9235, 0.134, 0.9302, 0.08578, 0.9432, 0.08578, 0.9499, 0.08578, 0.9499, 0.09708, 0.9235, 0.09708, 0.9235, 0.08578, 0.2775, 0.9087, 0.3313, 0.9087, 0.3313, 0.8832, 0.2775, 0.8832, 0.2775, 0.8685, 0.3313, 0.8685, 0.3389, 0.8761, 0.3574, 0.8761, 0.3574, 0.9158, 0.3389, 0.9158, 0.3313, 0.9235, 0.2775, 0.9235, 0.7906, 0.1838, 0.7906, 0.2002, 0.7579, 0.2002, 0.7579, 0.1838, 0.6946, 0.2774, 0.6946, 0.2939, 0.6817, 0.2939, 0.6817, 0.2774, 0.9302, 0.08578, 0.9302, 0.08207, 0.9432, 0.08207, 0.9432, 0.08578, 0.7906, 0.2966, 0.7906, 0.3098, 0.7579, 0.3098, 0.7579, 0.2966, 0.9169, 0.003336, 0.9169, 0.03273, 0.8981, 0.03273, 0.8981, 0.003336, 0.8981, 0.1958, 0.9169, 0.1958, 0.9169, 0.2279, 0.8981, 0.2279, 0.8981, 0.169, 0.8981, 0.1108, 0.9169, 0.1108, 0.9169, 0.169, 0.7906, 0.114, 0.7906, 0.1479, 0.7579, 0.1479, 0.7579, 0.114, 0.9241, 0.7725, 0.8993, 0.7725, 0.8993, 0.7477, 0.9241, 0.7477, 0.8885, 0.8847, 0.8885, 0.8629, 0.9133, 0.8629, 0.9133, 0.8847, 0.003336, 0.9704, 0.003336, 0.9169, 0.02094, 0.9169, 0.02094, 0.9704, 0.8914, 0.7614, 0.8914, 0.7742, 0.8786, 0.7742, 0.8786, 0.7614, 0.8904, 0.4349, 0.8904, 0.422, 0.9108, 0.422, 0.9108, 0.4349, 0.7906, 0.2234, 0.7906, 0.2966, 0.7579, 0.2966, 0.7579, 0.2234, 0.7906, 0.2002, 0.7906, 0.2234, 0.7579, 0.2234, 0.7579, 0.2002, 0.7667, 0.867, 0.7667, 0.8273, 0.7796, 0.8273, 0.7796, 0.867, 0.8981, 0.07963, 0.8981, 0.03273, 0.9169, 0.03273, 0.9169, 0.07963])
me_bot_factory_adv_004.use_remesh_preserve_volume = False
me_bot_factory_adv_004.use_remesh_preserve_attributes = False
me_bot_factory_adv_004.use_mirror_vertex_groups = False
me_bot_factory_adv_004.update()
arm_armature_006 = bpy.data.armatures.new('Armature.006')  # bones are not reproduced

# ---- objects
ob_fab_tower_003 = bpy.data.objects.new('fab_tower.003', me_bot_factory_adv_004)
ob_arm = bpy.data.objects.new('arm', arm_armature_006)

# ---- transforms, parenting, visibility, modifiers, constraints
ob_fab_tower_003.location = (0.0, 0.0, 0.0)
ob_fab_tower_003.lineart.crease_threshold = 0.0
_vg = ob_fab_tower_003.vertex_groups.new(name='bone_root')
_vg = ob_fab_tower_003.vertex_groups.new(name='bone_armBase01')
_vg = ob_fab_tower_003.vertex_groups.new(name='bone_armShoulder01')
_vg = ob_fab_tower_003.vertex_groups.new(name='bone_armTwist01')
_vg = ob_fab_tower_003.vertex_groups.new(name='bone_armElbow01')
_vg = ob_fab_tower_003.vertex_groups.new(name='bone_armWrist01')
_vg = ob_fab_tower_003.vertex_groups.new(name='bone_armNozzle01')
_vg = ob_fab_tower_003.vertex_groups.new(name='socket_muzzle01')
_vg = ob_fab_tower_003.vertex_groups.new(name='bone_frontRamp01')
_vg = ob_fab_tower_003.vertex_groups.new(name='bone_frontRamp02')
_vg = ob_fab_tower_003.vertex_groups.new(name='bone_frontRamp03')
_vg = ob_fab_tower_003.vertex_groups.new(name='bone_frontRamp04')
_vg = ob_fab_tower_003.vertex_groups.new(name='bone_backRamp01')
_vg = ob_fab_tower_003.vertex_groups.new(name='bone_backRamp02')
_vg = ob_fab_tower_003.vertex_groups.new(name='bone_backRamp03')
_vg = ob_fab_tower_003.vertex_groups.new(name='bone_backRamp04')
_vg = ob_fab_tower_003.vertex_groups.new(name='bone_armBase02')
_vg = ob_fab_tower_003.vertex_groups.new(name='bone_armShoulder02')
_vg = ob_fab_tower_003.vertex_groups.new(name='bone_armTwist02')
_vg = ob_fab_tower_003.vertex_groups.new(name='bone_armElbow02')
_vg = ob_fab_tower_003.vertex_groups.new(name='bone_armWrist02')
_vg = ob_fab_tower_003.vertex_groups.new(name='bone_armNozzle02')
_vg = ob_fab_tower_003.vertex_groups.new(name='socket_muzzle02')
_vg = ob_fab_tower_003.vertex_groups.new(name='bone_armBase03')
_vg = ob_fab_tower_003.vertex_groups.new(name='bone_armShoulder03')
_vg = ob_fab_tower_003.vertex_groups.new(name='bone_armElbow03')
_vg = ob_fab_tower_003.vertex_groups.new(name='bone_armWrist03')
_vg = ob_fab_tower_003.vertex_groups.new(name='bone_armNozzle03')
_vg = ob_fab_tower_003.vertex_groups.new(name='socket_muzzle03')
_vg = ob_fab_tower_003.vertex_groups.new(name='bone_platform')
ob_arm.location = (0.0, 0.0, 0.0)
ob_arm.lineart.crease_threshold = 0.0

# ---- collection membership
scene.collection.objects.link(ob_fab_tower_003)
col_collection.objects.link(ob_arm)

# ---- scene / render settings (as saved in the file)
scene.frame_start = 1; scene.frame_end = 250; scene.frame_set(74)
scene.render.engine = 'CYCLES'
scene.render.film_transparent = True
scene.cycles.use_denoising = False
scene.cycles.samples = 128
scene.cycles.sampling_pattern = 'TABULATED_SOBOL'
scene.cycles.use_adaptive_sampling = False
scene.cycles.use_light_tree = False
scene.cycles.bake_type = 'AO'
scene.view_settings.view_transform = 'Filmic'
bpy.context.view_layer.update()

# ---- added for rendering (the .blend has no active camera and no usable light): camera, sun
cam_auto = bpy.data.cameras.new('AutoCamera')
cam_auto.lens = 50.0
cam_auto.sensor_width = 36.0
cam_auto.clip_end = 1000.0
ob_auto_camera = bpy.data.objects.new('AutoCamera', cam_auto)
scene.collection.objects.link(ob_auto_camera)
ob_auto_camera.location = (24.0688, -28.719, 28.0953)
ob_auto_camera.rotation_euler = (1.09748, -7.21219e-08, 0.694738)
scene.camera = ob_auto_camera
light_auto_sun = bpy.data.lights.new('AutoSun', 'SUN')
light_auto_sun.energy = 3.0
light_auto_sun.angle = 0.0523599
ob_auto_sun = bpy.data.objects.new('AutoSun', light_auto_sun)
scene.collection.objects.link(ob_auto_sun)
ob_auto_sun.rotation_euler = (0.872665, 0.174533, 0.523599)
bpy.context.view_layer.update()
